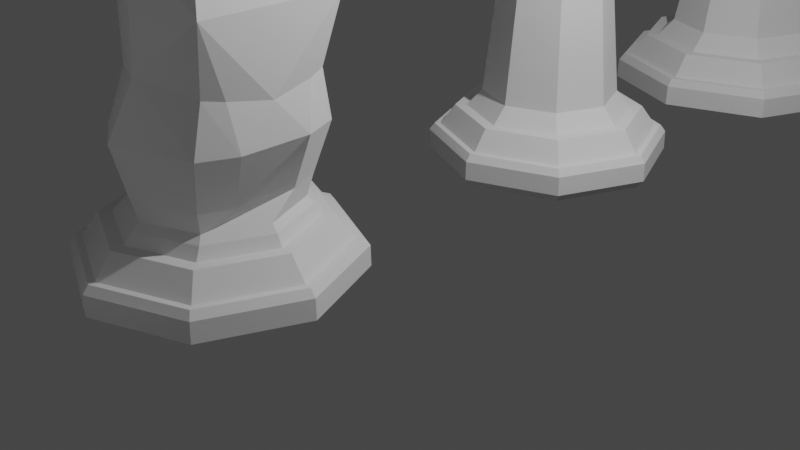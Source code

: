 # Source: finishedpiece.blend  (saved by Blender 3.0.42; exported with 4.5.12 LTS)
import bpy
from mathutils import Matrix  # noqa: F401  (used for matrix-valued properties, if any)

bpy.ops.wm.read_factory_settings(use_empty=True)
scene = bpy.context.scene
scene.name = 'Scene'

# ---- collections
col_collection = bpy.data.collections.new('Collection'); scene.collection.children.link(col_collection)

# ---- world
world_world = bpy.data.worlds.new('World'); scene.world = world_world
world_world.use_nodes = True; world_world.node_tree.nodes.clear()
_N = world_world.node_tree.nodes; _L = world_world.node_tree.links
n0 = _N.new('ShaderNodeOutputWorld'); n0.name = 'World Output'; n0.location = (300, 300)
n1 = _N.new('ShaderNodeBackground'); n1.name = 'Background'; n1.location = (10, 300)
n1.inputs[0].default_value = (0.05088, 0.05088, 0.05088, 1.0)
_L.new(n1.outputs[0], n0.inputs[0])
n0.is_active_output = True
world_world.color = (0.05088, 0.05088, 0.05088)
world_world.use_sun_shadow = False
world_world.sun_shadow_jitter_overblur = 0.0

# ---- cameras
cam_camera = bpy.data.cameras.new('Camera')
cam_camera.clip_end = 100.0
cam_camera.ortho_scale = 7.314

# ---- lights
light_light = bpy.data.lights.new('Light', 'POINT')
light_light.transmission_factor = 0.0
light_light.energy = 1000.0
light_light.shadow_soft_size = 0.1
light_light.shadow_maximum_resolution = 0.006
light_light.use_absolute_resolution = True

# ---- meshes
me_chess_002 = bpy.data.meshes.new('chess.002')
me_chess_002.from_pydata([], [], [])
me_chess_002.use_remesh_fix_poles = True
me_chess_002.use_remesh_preserve_attributes = False
me_chess_002.update()
me_chess_006 = bpy.data.meshes.new('chess.006')
me_chess_006.from_pydata([(39.09, -399.5, 18.36), (24.44, -405.6, 18.36), (45.18, -384.8, 18.36), (24.45, -402.0, 42.7), (36.6, -397.0, 42.7), (47.91, -384.8, 3.446), (41.02, -401.4, 3.446), (24.44, -408.3, 3.446), (43.31, -403.7, 3.446), (51.13, -384.8, 3.446), (43.31, -366.0, 3.446), (46.27, -363.1, -2.288), (55.31, -384.8, -2.288), (47.48, -361.8, -2.292), (46.27, -406.6, -2.288), (57.02, -384.8, -2.292), (48.52, -360.8, -4.217), (47.48, -407.9, -2.292), (58.49, -384.8, -4.217), (48.61, -409.0, -9.416), (48.52, -408.9, -4.217), (58.63, -384.8, -9.416), (48.61, -360.7, -9.416), (56.69, -384.8, -9.122), (47.25, -407.7, -9.122), (24.44, -384.8, -9.122), (24.44, -417.1, -9.122), (35.85, -380.1, -9.122), (24.44, -352.6, -9.122), (13.05, -380.1, -9.122), (-7.794, -384.8, -9.122), (1.646, -362.0, -9.122), (47.25, -362.0, -9.122), (24.44, -350.7, -9.416), (0.2715, -360.7, -9.416), (-9.728, -384.8, -9.416), (0.3819, -360.8, -4.217), (-9.601, -384.8, -4.217), (0.3819, -408.9, -4.217), (1.409, -361.8, -2.292), (-8.125, -384.8, -2.292), (1.409, -407.9, -2.292), (-6.419, -384.8, -2.288), (2.622, -363.1, -2.288), (24.44, -354.0, -2.288), (5.566, -366.0, 3.446), (24.44, -358.2, 3.446), (41.02, -368.3, 3.446), (24.44, -361.5, 3.446), (7.851, -368.3, 3.446), (24.44, -364.1, 18.36), (39.09, -370.2, 18.36), (36.6, -372.7, 42.7), (41.61, -384.8, 42.7), (39.05, -384.8, 70.32), (34.77, -374.6, 70.32), (34.77, -395.2, 70.32), (34.07, -394.4, 93.5), (38.04, -384.8, 93.5), (38.58, -384.8, 94.83), (34.07, -375.2, 93.5), (34.45, -374.9, 94.83), (24.45, -371.3, 93.5), (24.45, -370.7, 94.83), (14.84, -375.2, 93.5), (14.15, -374.6, 70.32), (24.45, -370.3, 70.32), (24.45, -367.7, 42.7), (9.782, -370.2, 18.36), (12.33, -372.7, 42.7), (7.293, -384.8, 42.7), (3.724, -384.8, 18.36), (9.782, -399.5, 18.36), (7.851, -401.4, 3.446), (0.9843, -384.8, 3.446), (-2.234, -384.8, 3.446), (5.566, -403.7, 3.446), (24.44, -411.6, 3.446), (24.44, -415.7, -2.288), (2.622, -406.6, -2.288), (24.44, -417.5, -2.292), (24.44, -418.9, -4.217), (0.2715, -409.0, -9.416), (24.44, -419.0, -9.416), (1.646, -407.7, -9.122), (12.33, -397.0, 42.7), (9.879, -384.8, 70.32), (14.15, -395.2, 70.32), (24.45, -399.4, 70.32), (10.87, -384.8, 93.5), (14.84, -394.4, 93.5), (14.46, -394.8, 94.83), (24.45, -398.4, 93.5), (24.45, -399.0, 94.83), (34.45, -394.8, 94.83), (16.67, -403.7, 102.5), (32.26, -403.7, 102.5), (24.45, -407.0, 102.5), (24.45, -407.0, 112.9), (32.26, -403.7, 112.9), (16.67, -403.7, 112.9), (19.93, -395.8, 112.9), (8.861, -400.5, 102.5), (24.45, -397.7, 112.9), (8.861, -400.5, 112.4), (15.57, -406.4, 125.7), (15.15, -405.7, 126.3), (19.27, -397.5, 125.7), (6.726, -402.7, 125.2), (3.062, -393.9, 125.7), (7.13, -402.3, 125.9), (3.815, -394.3, 126.3), (11.56, -391.2, 126.3), (12.01, -390.2, 125.7), (13.55, -395.9, 126.4), (14.13, -395.3, 125.7), (18.35, -397.9, 126.3), (15.4, -393.9, 112.9), (15.4, -393.9, 107.4), (13.52, -389.4, 112.9), (15.41, -393.9, 117.3), (14.47, -391.7, 117.3), (17.62, -391.7, 117.3), (17.68, -394.9, 117.3), (19.94, -395.8, 117.2), (18.79, -392.2, 117.3), (21.05, -393.2, 117.2), (19.45, -390.6, 113.4), (18.92, -390.4, 113.4), (21.7, -391.6, 113.3), (23.95, -392.5, 113.3), (24.46, -392.7, 113.4), (23.31, -394.1, 117.3), (24.47, -394.6, 117.3), (22.21, -396.8, 117.3), (24.47, -397.7, 117.3), (26.73, -396.8, 117.3), (29.0, -395.8, 117.2), (25.63, -394.1, 117.3), (27.89, -393.2, 117.3), (24.97, -392.5, 113.4), (27.22, -391.6, 113.3), (29.47, -390.6, 113.0), (30.0, -390.4, 112.6), (30.14, -392.2, 116.9), (31.32, -391.7, 116.5), (31.26, -394.9, 116.9), (33.52, -393.9, 116.5), (34.47, -391.7, 116.9), (33.51, -393.9, 112.1), (28.99, -395.8, 112.9), (35.4, -389.4, 112.9), (34.65, -395.3, 124.8), (33.51, -393.9, 107.4), (28.99, -395.8, 107.4), (35.4, -389.4, 107.4), (35.4, -380.4, 107.4), (37.27, -384.8, 107.4), (35.4, -380.4, 112.9), (37.27, -384.8, 113.3), (43.29, -377.0, 112.9), (43.29, -392.7, 112.9), (46.51, -384.8, 113.3), (37.28, -384.9, 117.7), (36.35, -382.6, 117.5), (36.35, -387.2, 117.5), (34.16, -384.9, 117.7), (33.68, -383.7, 117.5), (33.67, -386.1, 117.5), (32.29, -384.9, 113.8), (32.09, -384.4, 113.6), (32.07, -385.4, 113.6), (31.14, -387.7, 113.3), (30.21, -389.9, 113.0), (32.74, -388.3, 117.3), (31.8, -390.6, 116.9), (35.41, -389.4, 117.2), (31.15, -382.1, 113.3), (30.2, -379.9, 113.3), (32.74, -381.5, 117.2), (31.8, -379.2, 117.3), (35.41, -380.4, 117.2), (34.47, -378.1, 117.3), (33.52, -375.8, 117.3), (33.51, -375.8, 112.9), (31.26, -374.9, 117.3), (31.31, -378.0, 117.3), (30.16, -377.6, 117.3), (29.99, -379.3, 113.4), (29.5, -379.1, 113.3), (27.22, -378.2, 113.3), (24.94, -377.2, 113.3), (27.89, -376.6, 117.2), (25.62, -375.7, 117.3), (29.0, -374.0, 117.2), (28.99, -373.9, 112.9), (26.73, -373.0, 117.3), (24.47, -372.1, 117.3), (22.21, -373.0, 117.3), (24.47, -375.2, 117.3), (24.45, -372.0, 112.9), (32.26, -366.0, 112.9), (24.45, -362.8, 112.9), (19.93, -373.9, 112.9), (16.67, -366.0, 112.9), (24.45, -372.0, 107.4), (19.93, -373.9, 107.4), (28.99, -373.9, 107.4), (33.51, -375.8, 107.4), (15.4, -375.8, 107.4), (13.52, -380.4, 107.4), (13.52, -380.4, 112.9), (15.4, -375.8, 112.5), (14.13, -374.8, 125.3), (15.41, -375.8, 116.9), (14.47, -378.1, 117.1), (17.68, -374.9, 117.1), (17.62, -378.0, 116.9), (17.14, -379.2, 117.1), (18.78, -377.6, 117.1), (18.93, -379.3, 113.0), (18.72, -379.8, 113.1), (19.42, -379.1, 113.1), (21.7, -378.2, 113.3), (23.98, -377.2, 113.3), (21.05, -376.6, 117.2), (23.33, -375.7, 117.3), (19.94, -374.0, 117.2), (24.46, -377.0, 113.4), (17.78, -382.1, 113.3), (16.84, -384.4, 113.5), (16.2, -381.5, 117.2), (15.26, -383.7, 117.5), (13.53, -380.4, 117.2), (12.6, -382.6, 117.5), (11.66, -384.9, 117.7), (12.6, -387.2, 117.5), (14.79, -384.9, 117.7), (11.65, -384.8, 113.3), (5.626, -377.0, 112.9), (2.401, -384.8, 113.3), (5.626, -392.7, 112.9), (11.65, -384.8, 107.4), (13.52, -389.4, 107.4), (19.93, -395.8, 107.4), (24.45, -397.7, 107.4), (5.626, -392.7, 102.5), (2.401, -384.8, 102.5), (5.626, -377.0, 102.5), (10.33, -384.8, 94.83), (14.46, -374.9, 94.83), (16.67, -366.0, 102.5), (8.861, -369.3, 102.5), (8.861, -369.3, 113.1), (6.727, -367.4, 126.0), (15.57, -363.7, 125.7), (7.132, -367.8, 126.6), (3.062, -376.2, 125.7), (3.813, -375.8, 126.4), (12.01, -380.0, 125.7), (11.56, -379.1, 126.3), (13.55, -374.3, 125.8), (18.35, -372.3, 126.3), (19.27, -372.7, 125.7), (15.15, -364.5, 126.4), (24.45, -362.8, 102.5), (32.26, -366.0, 102.5), (40.05, -369.3, 102.5), (43.29, -377.0, 102.5), (40.05, -369.3, 113.3), (42.05, -367.4, 126.1), (45.73, -376.2, 125.7), (41.65, -367.8, 126.7), (33.24, -363.7, 125.7), (33.65, -364.5, 126.4), (29.53, -372.7, 125.7), (30.44, -372.3, 126.3), (34.65, -374.8, 125.7), (35.23, -374.2, 126.4), (36.79, -380.0, 125.7), (37.22, -379.1, 126.3), (44.97, -375.8, 126.4), (46.51, -384.8, 102.5), (43.29, -392.7, 102.5), (40.05, -400.5, 102.5), (40.05, -400.5, 112.4), (42.05, -402.7, 125.1), (41.65, -402.3, 125.9), (45.73, -393.9, 125.7), (33.24, -406.4, 125.7), (33.65, -405.7, 126.3), (29.53, -397.5, 125.7), (30.43, -397.9, 126.2), (35.2, -395.9, 125.2), (37.23, -391.2, 126.2), (36.79, -390.2, 125.7), (44.97, -394.3, 126.3), (15.27, -386.1, 117.5), (16.64, -384.9, 113.8), (16.85, -385.4, 113.6), (17.78, -387.7, 113.3), (18.71, -389.9, 113.3), (16.21, -388.3, 117.2), (17.14, -390.6, 117.3), (13.53, -389.4, 117.2), (24.44, -352.3, -2.292), (24.44, -350.8, -4.217), (-5.686, -183.1, -9.122), (21.47, -194.2, -9.122), (26.28, -214.8, -9.122), (3.691, -205.5, -9.122), (48.7, -205.4, -9.122), (26.16, -183.0, -9.122), (57.92, -182.8, -9.122), (26.03, -151.1, -9.122), (48.52, -160.4, -9.122), (21.38, -171.7, -9.122), (3.512, -160.5, -9.122), (-7.663, -183.1, -6.853), (2.133, -159.2, -6.853), (2.323, -206.9, -6.853), (26.29, -216.7, -6.853), (50.08, -206.7, -6.853), (59.87, -182.8, -6.853), (49.89, -159.0, -6.853), (26.02, -149.2, -6.853), (-7.496, -183.1, -1.722), (2.301, -159.3, -1.722), (2.49, -206.8, -1.722), (26.29, -216.6, -1.722), (49.94, -206.6, -1.722), (59.73, -182.8, -1.722), (49.75, -159.1, -1.722), (26.02, -149.3, -1.722), (-6.055, -183.1, 0.178), (3.31, -160.3, 0.178), (3.49, -205.8, 0.178), (26.28, -215.1, 0.178), (48.9, -205.6, 0.178), (58.26, -182.8, 0.178), (48.72, -160.1, 0.178), (26.03, -150.8, 0.178), (39.4, -169.6, 10.47), (44.95, -182.9, 10.47), (42.44, -166.5, 5.842), (49.25, -182.9, 5.842), (39.51, -196.3, 10.47), (42.57, -199.3, 5.842), (26.23, -201.8, 10.47), (26.25, -206.1, 5.842), (12.83, -196.4, 10.47), (9.797, -199.4, 5.842), (7.253, -183.0, 10.47), (2.965, -183.0, 5.842), (12.73, -169.7, 10.47), (9.667, -166.7, 5.842), (26.08, -164.1, 10.47), (26.06, -159.8, 5.842), (44.67, -164.3, 5.842), (52.46, -182.9, 5.842), (44.82, -201.5, 5.842), (26.26, -209.3, 5.842), (7.528, -201.7, 5.842), (-0.226, -183.1, 5.842), (7.38, -164.4, 5.842), (26.05, -156.6, 5.842), (56.58, -182.8, 0.1822), (47.76, -204.4, 0.1822), (26.28, -213.4, 0.1822), (4.658, -204.6, 0.1822), (-4.38, -183.1, 0.1822), (4.487, -161.5, 0.1822), (26.03, -152.5, 0.1822), (47.59, -161.3, 0.1822), (15.2, -172.3, 45.49), (10.86, -183.0, 45.49), (15.28, -193.6, 45.49), (25.97, -198.0, 45.49), (36.6, -193.6, 45.49), (40.98, -182.9, 45.49), (36.52, -172.3, 45.49), (25.85, -167.9, 45.49), (16.36, -173.5, 70.74), (12.48, -183.0, 70.74), (16.44, -192.5, 70.74), (25.96, -196.4, 70.74), (35.44, -192.4, 70.74), (39.45, -182.9, 70.74), (35.37, -173.4, 70.74), (25.85, -169.5, 70.74), (12.31, -183.0, 88.09), (16.28, -173.4, 88.09), (16.35, -192.6, 88.09), (25.96, -196.6, 88.09), (35.53, -192.5, 88.09), (39.53, -182.9, 88.09), (35.45, -173.3, 88.09), (25.85, -169.4, 88.09), (6.659, -163.9, 98.24), (-1.153, -183.1, 98.24), (6.811, -202.2, 98.24), (26.01, -210.1, 98.24), (45.14, -202.1, 98.24), (53.05, -182.9, 98.24), (44.99, -163.7, 98.24), (25.8, -155.8, 98.24), (6.659, -163.9, 99.37), (-1.153, -183.1, 99.37), (6.811, -202.2, 99.37), (26.01, -210.1, 99.37), (45.14, -202.1, 99.37), (53.05, -182.9, 99.37), (44.99, -163.7, 99.37), (25.8, -155.8, 99.37), (16.11, -173.2, 108.5), (12.02, -183.0, 108.5), (16.19, -192.8, 108.5), (25.96, -196.8, 108.5), (35.82, -192.7, 108.5), (39.78, -182.9, 108.5), (35.74, -173.1, 108.5), (25.85, -169.1, 108.5), (11.06, -169.3, 119.5), (4.959, -183.0, 119.5), (11.17, -196.8, 119.5), (25.98, -202.4, 119.5), (40.75, -196.6, 119.5), (46.89, -182.9, 119.5), (40.64, -169.2, 119.5), (25.83, -163.5, 119.5), (41.79, -167.8, 141.0), (25.82, -161.7, 141.4), (9.896, -167.9, 141.0), (14.42, -172.4, 155.8), (25.85, -168.0, 155.8), (3.416, -179.3, 137.9), (10.01, -197.8, 138.7), (6.762, -189.7, 132.0), (25.99, -203.8, 138.7), (9.782, -180.8, 156.2), (41.91, -197.7, 138.7), (45.22, -189.6, 132.0), (48.4, -179.1, 137.9), (37.43, -194.4, 152.2), (25.97, -198.8, 152.2), (39.72, -189.0, 152.2), (31.76, -189.9, 160.7), (25.94, -191.9, 159.7), (14.5, -194.4, 152.2), (20.18, -190.0, 160.7), (12.13, -189.1, 152.2), (18.94, -187.6, 162.0), (32.9, -187.5, 162.0), (37.34, -172.3, 155.8), (31.71, -177.7, 163.2), (25.88, -175.7, 162.3), (20.14, -177.8, 163.2), (17.76, -182.2, 164.9), (42.13, -180.7, 156.2), (34.08, -182.1, 164.9), (25.7, -61.75, 136.4), (40.95, -68.11, 136.4), (25.7, -70.06, 142.5), (25.7, -61.59, 135.2), (10.46, -68.11, 136.4), (16.32, -73.92, 142.5), (3.941, -83.32, 135.2), (10.33, -67.91, 135.2), (4.126, -83.32, 136.4), (10.46, -98.53, 136.4), (12.42, -83.32, 142.5), (10.33, -98.73, 135.2), (25.7, -105.0, 135.2), (16.14, -92.88, 128.3), (25.7, -96.86, 128.3), (35.27, -92.88, 128.3), (35.31, -92.96, 107.9), (25.7, -96.93, 107.9), (25.7, -97.95, 73.45), (36.05, -93.66, 73.45), (16.1, -92.96, 107.9), (12.16, -83.32, 128.3), (12.12, -83.32, 107.9), (15.38, -93.66, 73.45), (11.09, -83.32, 73.45), (13.75, -95.26, 40.47), (25.7, -100.2, 40.47), (25.7, -105.3, 10.89), (41.25, -98.88, 10.89), (37.66, -95.26, 40.47), (47.68, -83.32, 10.89), (42.58, -83.32, 40.47), (41.25, -67.75, 10.89), (37.66, -71.38, 40.47), (40.32, -83.32, 73.45), (39.29, -83.32, 107.9), (36.05, -73.02, 73.45), (35.31, -73.76, 107.9), (25.7, -66.51, 40.47), (25.7, -68.69, 73.45), (13.75, -71.38, 40.47), (25.7, -69.78, 107.9), (15.38, -73.02, 73.45), (16.1, -73.76, 107.9), (8.806, -83.32, 40.47), (10.15, -98.88, 10.89), (3.726, -83.32, 10.89), (10.15, -67.75, 10.89), (6.642, -102.4, 5.496), (-1.248, -83.32, 5.496), (6.642, -64.28, 5.496), (4.029, -105.0, 5.501), (-4.965, -83.32, 5.501), (0.614, -108.4, -1.087), (-9.772, -83.32, -1.087), (4.029, -61.67, 5.501), (0.614, -58.28, -1.087), (25.7, -52.69, 5.501), (25.7, -56.41, 5.496), (25.7, -61.32, 10.89), (44.77, -64.28, 5.496), (52.65, -83.32, 5.496), (47.38, -61.67, 5.501), (56.37, -83.32, 5.501), (25.7, -47.86, -1.087), (50.76, -58.28, -1.087), (25.7, -45.95, -1.092), (52.17, -56.84, -1.092), (61.17, -83.32, -1.087), (47.38, -105.0, 5.501), (50.76, -108.4, -1.087), (63.14, -83.32, -1.092), (53.37, -55.67, -3.303), (52.17, -109.8, -1.092), (64.81, -83.32, -3.303), (53.37, -111.0, -3.303), (53.48, -111.1, -9.277), (64.98, -83.32, -9.277), (53.48, -55.59, -9.277), (51.89, -109.5, -9.122), (62.74, -83.32, -9.122), (25.7, -46.26, -9.122), (51.89, -57.19, -9.122), (25.7, -44.07, -9.277), (-1.96, -55.67, -3.303), (25.7, -44.23, -3.303), (-2.067, -55.59, -9.277), (-0.4779, -57.19, -9.122), (-13.58, -83.32, -9.277), (-13.43, -83.32, -3.303), (-1.96, -111.0, -3.303), (-0.7801, -56.84, -1.092), (-11.73, -83.32, -1.092), (-0.7801, -109.8, -1.092), (25.7, -120.8, -1.092), (25.7, -122.5, -3.303), (-2.067, -111.1, -9.277), (25.7, -122.6, -9.277), (25.7, -120.4, -9.122), (-0.4779, -109.5, -9.122), (-11.35, -83.32, -9.122), (25.7, -118.8, -1.087), (25.7, -114.0, 5.501), (25.7, -110.3, 5.496), (44.77, -102.4, 5.496), (16.14, -73.76, 128.3), (25.7, -69.78, 128.3), (35.27, -73.76, 128.3), (41.08, -67.91, 135.2), (47.28, -83.32, 136.4), (47.47, -83.32, 135.2), (39.24, -83.32, 128.3), (41.08, -98.73, 135.2), (40.95, -98.53, 136.4), (25.7, -96.62, 142.5), (25.7, -104.9, 136.4), (35.09, -92.72, 142.5), (25.7, -97.87, 155.6), (38.98, -83.32, 142.5), (36.01, -93.66, 155.6), (38.69, -96.35, 163.9), (41.38, -89.84, 163.9), (40.26, -83.32, 155.6), (32.19, -99.08, 163.9), (25.7, -101.7, 163.9), (34.74, -105.2, 170.3), (25.7, -109.9, 172.7), (44.5, -102.1, 172.7), (34.8, -105.3, 178.4), (25.7, -113.7, 184.3), (25.7, -108.9, 184.3), (32.92, -100.8, 178.4), (43.74, -101.3, 184.3), (47.17, -104.8, 184.3), (47.68, -92.45, 178.4), (56.08, -83.32, 184.3), (43.11, -90.5, 178.4), (51.21, -83.32, 184.3), (47.49, -92.37, 170.3), (52.3, -83.32, 172.7), (44.08, -83.32, 163.9), (47.49, -74.35, 170.3), (47.68, -74.27, 178.4), (43.11, -76.14, 178.4), (43.74, -65.3, 184.3), (47.17, -61.83, 184.3), (44.5, -64.56, 172.7), (34.74, -61.59, 170.3), (34.8, -61.32, 178.4), (38.69, -70.37, 163.9), (41.38, -76.8, 163.9), (36.01, -73.02, 155.6), (32.19, -67.68, 163.9), (25.7, -68.77, 155.6), (25.7, -64.95, 163.9), (25.7, -56.76, 172.7), (16.67, -61.59, 170.3), (19.21, -67.68, 163.9), (12.72, -70.37, 163.9), (15.4, -73.02, 155.6), (10.01, -76.8, 163.9), (11.13, -83.32, 155.6), (16.32, -92.72, 142.5), (7.324, -83.32, 163.9), (10.01, -89.84, 163.9), (15.4, -93.66, 155.6), (12.72, -96.35, 163.9), (19.21, -99.08, 163.9), (16.67, -105.2, 170.3), (6.895, -102.1, 172.7), (16.59, -105.3, 178.4), (18.49, -100.8, 178.4), (7.665, -101.3, 184.3), (4.214, -104.8, 184.3), (3.726, -92.45, 178.4), (0.1753, -83.32, 184.3), (8.299, -90.5, 178.4), (3.922, -92.37, 170.3), (-0.8874, -83.32, 172.7), (-4.673, -83.32, 184.3), (3.726, -74.27, 178.4), (8.299, -76.14, 178.4), (7.665, -65.3, 184.3), (4.214, -61.83, 184.3), (3.922, -74.35, 170.3), (6.895, -64.56, 172.7), (16.59, -61.32, 178.4), (25.7, -52.97, 184.3), (18.49, -65.88, 178.4), (25.7, -57.85, 184.3), (32.59, -66.66, 179.2), (25.7, -65.38, 179.2), (18.8, -66.66, 179.2), (32.92, -65.88, 178.4), (13.01, -70.64, 179.2), (14.2, -71.81, 188.3), (25.7, -67.09, 188.3), (37.21, -71.81, 188.3), (18.75, -76.37, 195.8), (25.7, -73.53, 195.8), (32.64, -76.37, 195.8), (23.69, -81.3, 197.7), (25.7, -80.55, 197.7), (27.69, -81.3, 197.7), (22.66, -80.27, 198.7), (25.7, -79.03, 198.7), (28.75, -80.27, 198.7), (22.24, -79.84, 200.4), (25.7, -78.4, 200.4), (29.17, -79.84, 200.4), (22.24, -79.84, 202.9), (25.7, -78.4, 202.9), (29.17, -79.84, 202.9), (23.09, -80.7, 204.7), (25.7, -79.61, 204.7), (28.32, -80.7, 204.7), (25.7, -83.32, 205.7), (22.0, -83.32, 204.7), (23.09, -85.94, 204.7), (25.7, -87.07, 204.7), (28.32, -85.94, 204.7), (29.41, -83.32, 204.7), (29.17, -86.8, 202.9), (30.62, -83.32, 202.9), (29.17, -86.8, 200.4), (30.62, -83.32, 200.4), (28.75, -86.37, 198.7), (30.0, -83.32, 198.7), (27.69, -85.35, 197.7), (28.54, -83.32, 197.7), (32.64, -90.27, 195.8), (35.52, -83.32, 195.8), (37.21, -94.83, 188.3), (41.99, -83.32, 188.3), (42.35, -90.27, 179.2), (42.35, -76.45, 179.2), (43.66, -83.32, 179.2), (38.42, -70.64, 179.2), (38.42, -96.0, 179.2), (32.59, -99.98, 179.2), (25.7, -101.3, 179.2), (25.7, -99.66, 188.3), (14.2, -94.83, 188.3), (25.7, -93.15, 195.8), (18.8, -99.98, 179.2), (13.01, -96.0, 179.2), (9.062, -90.27, 179.2), (7.724, -83.32, 179.2), (9.423, -83.32, 188.3), (15.87, -83.32, 195.8), (18.75, -90.27, 195.8), (9.062, -76.45, 179.2), (23.69, -85.35, 197.7), (25.7, -86.21, 197.7), (25.7, -87.65, 198.7), (22.66, -86.37, 198.7), (25.7, -88.24, 200.4), (22.24, -86.8, 200.4), (25.7, -88.24, 202.9), (22.24, -86.8, 202.9), (20.79, -83.32, 202.9), (20.79, -83.32, 200.4), (21.39, -83.32, 198.7), (22.87, -83.32, 197.7), (35.09, -73.92, 142.5), (25.48, -462.1, 109.4), (34.65, -465.9, 109.4), (25.48, -457.1, 103.0), (38.46, -475.1, 109.4), (38.24, -462.4, 103.0), (43.54, -475.1, 103.0), (25.48, -457.1, 93.67), (38.24, -462.4, 93.67), (32.19, -468.4, 84.6), (25.47, -465.6, 84.6), (43.54, -475.1, 93.67), (34.98, -475.1, 84.6), (38.24, -487.9, 93.67), (38.24, -487.9, 103.0), (34.65, -484.3, 109.4), (25.48, -488.1, 109.4), (25.48, -493.2, 103.0), (25.48, -493.2, 93.67), (12.69, -487.9, 103.0), (16.28, -484.3, 109.4), (12.49, -475.1, 109.4), (16.28, -465.9, 109.4), (7.405, -475.1, 103.0), (12.69, -462.4, 103.0), (12.69, -487.9, 93.67), (7.405, -475.1, 93.67), (18.75, -481.8, 84.6), (12.69, -462.4, 93.67), (15.96, -475.1, 84.6), (10.29, -475.1, 82.83), (18.75, -468.4, 84.6), (14.73, -485.9, 82.83), (25.47, -490.3, 81.53), (14.73, -485.9, 81.53), (25.47, -490.3, 82.83), (25.47, -484.6, 84.6), (36.19, -485.9, 82.83), (36.19, -485.9, 81.53), (36.77, -475.1, 78.63), (40.65, -475.1, 81.53), (33.46, -483.1, 78.63), (25.47, -486.4, 78.63), (36.54, -475.1, 58.76), (33.3, -482.9, 58.76), (38.23, -475.1, 28.29), (25.47, -486.2, 58.76), (34.5, -484.2, 28.29), (25.48, -487.9, 28.29), (40.37, -475.0, 7.702), (35.99, -485.5, 7.702), (25.47, -489.9, 7.702), (43.73, -475.0, 4.813), (38.38, -487.9, 4.813), (46.24, -475.0, 4.813), (40.15, -489.7, 4.813), (25.47, -493.2, 4.813), (25.47, -495.7, 4.813), (12.56, -487.9, 4.813), (14.94, -485.5, 7.702), (16.43, -484.2, 28.29), (10.58, -475.0, 7.702), (14.94, -464.4, 7.702), (7.206, -475.0, 4.813), (12.69, -475.1, 28.29), (14.4, -475.1, 58.76), (17.64, -467.3, 58.76), (16.43, -466.2, 28.29), (25.47, -464.1, 58.76), (25.47, -460.1, 7.702), (25.48, -462.4, 28.29), (33.3, -467.3, 58.76), (34.5, -466.2, 28.29), (35.99, -464.4, 7.702), (25.47, -456.7, 4.813), (38.38, -462.1, 4.813), (40.15, -460.2, 4.813), (25.47, -454.2, 4.813), (25.47, -450.9, 1.279), (8.476, -458.0, 1.279), (10.78, -460.2, 4.813), (4.692, -475.0, 4.813), (1.438, -475.0, 1.279), (12.56, -462.1, 4.813), (0.1061, -475.0, 1.275), (7.53, -492.8, 1.275), (8.476, -492.0, 1.279), (25.47, -499.1, 1.279), (25.47, -500.4, 1.275), (10.78, -489.7, 4.813), (44.21, -493.7, 0.08979), (25.47, -501.5, 0.08979), (43.41, -492.8, 1.275), (42.46, -492.0, 1.279), (50.83, -475.0, 1.275), (51.97, -475.0, 0.08979), (44.21, -456.3, 0.08979), (52.08, -475.0, -3.117), (44.28, -493.8, -3.117), (25.47, -500.1, -8.112), (25.47, -501.6, -3.117), (43.21, -492.7, -8.112), (50.56, -475.0, -8.112), (34.34, -471.3, -8.112), (25.47, -475.0, -8.112), (25.47, -449.9, -8.112), (7.723, -492.7, -8.112), (16.59, -471.3, -8.112), (12.92, -462.4, -8.112), (0.3675, -475.0, -8.112), (6.653, -493.8, -3.117), (-1.138, -475.0, -3.117), (7.723, -457.3, -8.112), (6.653, -456.2, -3.117), (25.47, -448.4, -3.117), (-1.039, -475.0, 0.08979), (6.727, -456.3, 0.08979), (25.47, -448.4, 0.08979), (7.53, -457.1, 1.275), (25.47, -449.6, 1.275), (42.46, -458.0, 1.279), (43.41, -457.1, 1.275), (49.49, -475.0, 1.279), (44.28, -456.2, -3.117), (43.21, -457.3, -8.112), (38.02, -462.4, -8.112), (6.727, -493.7, 0.08979), (33.46, -467.1, 78.63), (25.47, -463.8, 78.63), (36.19, -464.4, 81.53), (36.19, -464.4, 82.83), (25.47, -459.9, 81.53), (40.65, -475.1, 82.83), (32.19, -481.8, 84.6), (25.47, -459.9, 82.83), (14.73, -464.4, 81.53), (17.47, -467.1, 78.63), (14.16, -475.1, 78.63), (10.29, -475.1, 81.53), (17.64, -482.9, 58.76), (17.47, -483.1, 78.63), (14.73, -464.4, 82.83), (-16.54, -290.9, -7.917), (-6.26, -315.8, -7.917), (-16.38, -290.9, -2.582), (-6.26, -266.1, -7.917), (-6.164, -266.2, -2.582), (-14.54, -290.9, -9.122), (-4.841, -267.6, -9.122), (18.55, -257.8, -9.122), (20.96, -285.1, -9.122), (32.67, -280.3, -9.122), (16.12, -296.8, -9.122), (46.79, -302.6, -9.122), (41.93, -314.3, -9.122), (48.48, -303.3, -7.917), (51.62, -290.9, -9.122), (18.55, -324.0, -9.122), (20.96, -308.4, -9.122), (-4.841, -314.3, -9.122), (18.55, -326.0, -7.917), (18.55, -325.9, -2.582), (43.34, -315.8, -7.917), (43.26, -315.6, -2.582), (-6.164, -315.6, -2.582), (-5.102, -314.6, -0.6071), (18.55, -324.4, -0.6071), (18.55, -322.7, -0.6028), (42.19, -314.6, -0.6071), (48.37, -303.3, -2.582), (40.95, -313.4, -0.6028), (47.09, -302.8, -0.6071), (45.57, -302.1, -0.6028), (51.98, -290.9, -0.6071), (50.22, -290.9, -0.6028), (45.93, -290.9, 5.281), (47.09, -279.1, -0.6071), (45.57, -279.7, -0.6028), (41.92, -281.2, 5.281), (37.91, -271.6, 5.281), (40.95, -268.6, -0.6028), (42.19, -267.3, -0.6071), (18.55, -257.5, -0.6071), (18.55, -259.2, -0.6028), (18.55, -263.6, 5.281), (-0.8159, -271.6, 5.281), (-3.857, -268.6, -0.6028), (-13.13, -290.9, -0.6028), (-8.831, -290.9, 5.281), (-5.102, -267.3, -0.6071), (18.55, -256.0, -2.582), (-14.89, -290.9, -0.6071), (-3.857, -313.4, -0.6028), (-0.8159, -310.3, 5.281), (18.55, -318.3, 5.281), (18.55, -315.0, 5.281), (37.91, -310.3, 5.281), (35.57, -308.0, 5.281), (41.92, -300.6, 5.281), (42.61, -290.9, 5.281), (39.09, -299.5, 5.281), (34.88, -306.5, 8.291), (38.09, -298.7, 8.291), (41.32, -290.9, 8.291), (39.65, -290.9, 10.11), (38.09, -283.1, 8.291), (39.09, -282.4, 5.281), (34.88, -275.4, 8.291), (35.57, -273.9, 5.281), (18.55, -266.9, 5.281), (19.3, -268.9, 8.291), (3.744, -275.4, 8.291), (1.526, -273.9, 5.281), (-2.725, -290.9, 8.291), (-5.52, -290.9, 5.281), (3.744, -306.5, 8.291), (1.526, -308.0, 5.281), (19.3, -312.9, 8.291), (19.34, -311.1, 10.17), (5.016, -305.2, 10.18), (4.019, -306.3, 15.6), (-2.432, -290.9, 16.83), (-2.513, -290.9, 11.35), (5.016, -276.6, 10.18), (4.019, -275.5, 15.6), (19.34, -270.7, 10.17), (19.36, -269.2, 15.57), (33.73, -276.6, 10.13), (38.05, -283.3, 15.47), (36.69, -283.8, 10.12), (34.88, -275.5, 15.49), (18.85, -265.9, 29.01), (39.12, -273.2, 29.01), (25.46, -269.5, 44.19), (42.78, -282.1, 29.01), (39.46, -275.6, 41.43), (44.06, -273.4, 58.5), (41.27, -280.3, 40.59), (42.65, -290.9, 38.77), (44.06, -308.4, 58.5), (42.78, -299.8, 29.01), (41.27, -301.5, 40.59), (39.46, -306.2, 41.42), (39.12, -308.6, 29.01), (25.46, -312.4, 44.19), (11.07, -306.1, 41.95), (18.85, -316.0, 29.01), (24.76, -310.2, 73.99), (9.348, -304.5, 69.16), (22.19, -308.1, 79.21), (1.342, -290.9, 57.04), (9.435, -303.0, 80.27), (1.705, -290.9, 77.98), (9.348, -277.3, 69.16), (9.435, -278.8, 80.27), (1.725, -290.9, 94.11), (11.54, -280.3, 91.9), (2.348, -290.9, 100.7), (11.54, -301.5, 91.9), (19.71, -305.9, 86.37), (5.204, -299.5, 115.1), (18.16, -303.1, 102.9), (29.54, -299.5, 100.7), (29.1, -300.8, 108.9), (20.75, -304.9, 118.7), (30.34, -307.2, 119.7), (27.1, -302.4, 136.0), (13.7, -300.8, 131.0), (11.13, -302.0, 141.6), (23.82, -301.8, 136.5), (14.95, -301.3, 134.2), (13.35, -301.5, 139.1), (13.85, -294.4, 134.1), (0.396, -290.9, 121.8), (25.14, -295.0, 138.1), (12.42, -299.7, 145.2), (18.96, -300.0, 146.7), (19.14, -302.4, 145.6), (18.98, -301.8, 142.4), (43.62, -295.8, 132.0), (43.99, -290.9, 134.4), (43.62, -286.1, 132.0), (50.11, -290.9, 125.8), (25.14, -286.9, 138.1), (27.1, -279.4, 136.0), (13.85, -287.4, 134.1), (19.12, -281.2, 146.8), (19.33, -278.7, 145.6), (12.24, -281.4, 145.2), (10.99, -279.1, 141.6), (19.09, -279.4, 142.6), (23.92, -279.9, 136.5), (14.85, -280.5, 134.2), (13.7, -281.1, 131.0), (5.204, -282.3, 115.1), (20.75, -276.9, 118.7), (13.16, -279.7, 139.1), (29.1, -281.1, 108.9), (18.16, -278.8, 102.9), (30.34, -274.6, 119.7), (43.26, -281.2, 129.5), (33.49, -279.4, 110.1), (40.42, -277.1, 118.7), (48.7, -282.6, 122.1), (38.7, -281.2, 110.2), (45.68, -279.1, 115.1), (50.85, -281.8, 111.2), (55.29, -284.5, 115.7), (43.22, -282.6, 107.9), (34.56, -285.9, 102.0), (42.28, -285.8, 101.3), (48.3, -284.5, 106.2), (52.92, -282.3, 102.1), (46.99, -285.7, 99.4), (51.62, -285.7, 97.53), (65.71, -291.4, 97.55), (59.6, -283.7, 101.3), (60.18, -280.2, 106.2), (63.86, -283.7, 103.3), (64.16, -283.7, 106.4), (67.5, -290.9, 105.4), (67.58, -290.9, 101.8), (63.86, -298.1, 103.3), (60.18, -301.7, 106.2), (59.6, -298.1, 101.3), (64.16, -298.1, 106.4), (62.57, -298.1, 112.2), (65.13, -296.1, 108.0), (64.67, -296.1, 110.4), (66.57, -292.9, 107.5), (66.0, -292.9, 111.3), (65.06, -294.0, 108.6), (64.88, -294.0, 109.7), (64.47, -295.0, 109.4), (64.61, -295.0, 108.7), (65.7, -290.9, 114.5), (66.0, -289.0, 111.5), (62.57, -283.7, 112.2), (57.2, -290.9, 118.1), (49.4, -295.1, 123.9), (49.4, -286.8, 123.9), (55.29, -297.4, 115.7), (56.5, -303.0, 107.9), (48.7, -299.3, 122.1), (45.68, -302.8, 115.1), (50.85, -300.0, 111.2), (43.22, -299.3, 107.9), (48.3, -297.4, 106.2), (52.92, -299.5, 102.1), (51.62, -296.1, 97.53), (46.99, -296.1, 99.4), (42.3, -296.1, 101.3), (34.56, -296.0, 102.0), (32.87, -298.7, 96.64), (38.7, -300.8, 110.2), (33.49, -302.4, 110.1), (40.42, -304.7, 118.7), (43.26, -300.8, 129.5), (43.68, -298.7, 128.1), (43.77, -297.3, 128.8), (45.11, -298.3, 126.0), (45.27, -297.1, 126.6), (35.88, -301.5, 85.03), (32.87, -283.1, 96.64), (34.15, -290.9, 91.71), (35.88, -280.3, 85.03), (22.19, -273.8, 79.21), (38.04, -278.8, 80.27), (29.54, -282.3, 100.7), (19.71, -276.0, 86.37), (36.89, -290.9, 82.81), (38.04, -303.0, 80.27), (38.62, -304.5, 75.77), (38.31, -290.9, 78.15), (38.62, -277.3, 75.77), (24.76, -271.7, 73.99), (42.43, -290.9, 67.84), (45.07, -283.5, 126.1), (45.25, -284.7, 126.6), (43.7, -283.2, 128.1), (43.79, -284.5, 128.8), (64.59, -285.6, 110.5), (56.5, -278.9, 107.9), (65.08, -285.6, 107.9), (64.72, -287.8, 110.0), (64.45, -286.8, 109.0), (64.29, -286.8, 109.7), (64.89, -287.8, 108.8), (66.62, -289.0, 107.4), (11.07, -275.7, 41.95), (6.276, -273.2, 28.48), (-5.837, -290.9, 34.08), (6.276, -308.6, 28.48), (19.36, -312.7, 15.57), (33.73, -305.2, 10.13), (34.88, -306.3, 15.49), (38.05, -298.6, 15.47), (36.69, -298.1, 10.12), (43.26, -266.2, -2.582), (43.34, -266.1, -7.917), (18.55, -255.9, -7.917), (48.48, -278.5, -7.917), (41.93, -267.6, -9.122), (46.79, -279.3, -9.122), (53.62, -290.9, -7.917), (53.47, -290.9, -2.582), (48.37, -278.6, -2.582), (41.3, 43.36, -9.122), (61.58, 23.28, -9.122), (-7.284, -5.656, -9.122), (12.73, 43.23, -9.122), (42.1, 45.46, -8.068), (11.87, 45.29, -8.37), (-9.445, 23.71, -2.568), (11.82, 45.14, -2.352), (-9.463, 23.77, -8.587), (-7.396, 22.93, -9.122), (-9.345, -6.509, -8.591), (-9.209, -6.47, -2.57), (12.18, -27.68, -2.36), (-7.702, -5.806, -0.3271), (-7.815, 23.07, -0.3235), (-6.044, 22.32, -0.301), (13.22, 41.76, -0.1052), (12.47, 43.59, -0.1173), (41.27, 43.74, 0.1707), (40.61, 41.88, 0.1687), (38.68, 37.42, 6.787), (60.02, 22.66, 0.3596), (55.44, 20.78, 6.952), (52.11, -1.456, 6.91), (55.61, -2.847, 6.949), (52.03, 19.35, 6.912), (47.39, 17.38, 12.3), (37.24, 33.95, 6.767), (47.45, 0.4405, 12.3), (35.48, -11.6, 12.18), (42.34, 2.383, 62.73), (33.14, -6.891, 62.63), (20.21, -6.961, 62.5), (32.11, -4.934, 89.92), (20.68, -4.998, 89.8), (20.78, -3.958, 122.1), (13.25, 3.451, 122.1), (12.55, 3.03, 89.72), (12.51, 14.43, 89.73), (10.86, 2.212, 62.41), (13.21, 14.0, 122.1), (13.47, 13.76, 139.1), (20.68, 21.51, 122.1), (20.52, 20.91, 139.1), (30.69, 20.97, 139.2), (31.17, 21.57, 122.3), (16.32, 30.88, 146.2), (3.433, 17.83, 146.1), (34.68, 30.95, 146.4), (16.42, 30.67, 147.6), (20.2, 21.37, 155.0), (30.69, 21.43, 155.1), (34.55, 30.77, 147.8), (3.577, 17.77, 147.5), (12.92, 13.95, 155.0), (3.648, -0.4052, 147.5), (12.96, 3.503, 155.0), (3.505, -0.4939, 146.1), (16.59, -13.19, 147.6), (13.51, 3.703, 139.1), (16.61, -13.37, 146.2), (20.73, -3.382, 139.1), (30.79, -3.324, 139.2), (34.93, -13.28, 146.4), (34.83, -13.1, 147.8), (47.72, -0.2529, 146.6), (37.84, 3.818, 139.3), (38.76, 3.59, 122.3), (37.8, 13.9, 139.3), (38.72, 14.14, 122.3), (40.06, 14.57, 90.0), (31.93, 22.6, 89.92), (20.57, 22.54, 89.81), (20.01, 24.49, 62.51), (33.01, 24.57, 62.64), (18.37, 29.23, 12.01), (35.32, 29.31, 12.18), (42.29, 15.4, 62.73), (40.1, 3.177, 90.0), (31.35, -3.917, 122.3), (16.45, 33.84, 6.559), (1.839, 19.08, 6.41), (-1.585, 20.47, 6.381), (15.06, 37.29, 6.55), (-1.493, -3.158, 6.378), (-5.858, -5.033, -0.3036), (12.82, -26.1, -0.1252), (13.6, -24.26, -0.1122), (15.28, -19.8, 6.543), (40.95, -24.13, 0.1613), (41.7, -25.96, 0.1636), (63.58, -6.079, -1.842), (42.32, -27.51, -2.058), (62.02, -5.427, 0.3702), (60.13, -4.688, 0.3562), (61.79, 23.43, 0.3726), (63.46, 24.08, -1.839), (63.8, -6.146, -7.859), (63.6, 24.14, -7.856), (41.96, 45.3, -2.05), (61.7, -5.279, -9.122), (41.65, -25.6, -9.122), (13.08, -25.73, -9.122), (42.5, -27.66, -8.076), (12.24, -27.83, -8.378), (38.98, -19.67, 6.78), (37.51, -16.22, 6.761), (16.72, -16.32, 6.553), (18.61, -11.69, 12.01), (6.533, 0.2418, 11.89), (1.999, -1.7, 6.409), (6.467, 17.18, 11.89), (10.81, 15.23, 62.41), (47.65, 18.07, 146.6), (47.48, 18.0, 147.9), (47.55, -0.1751, 147.9), (38.19, 3.631, 155.2), (30.78, -3.797, 155.1), (20.37, -3.857, 155.0), (30.41, -3.161, 164.4), (20.55, -3.219, 164.4), (13.45, 3.769, 164.3), (10.5, 2.519, 169.6), (19.21, -6.165, 169.7), (31.59, -6.097, 169.8), (8.987, 1.951, 183.3), (18.57, -7.534, 183.4), (32.05, -7.462, 183.5), (4.52, 0.1421, 197.5), (16.68, -11.83, 197.6), (33.7, -11.76, 197.8), (7.011, 1.192, 204.5), (17.62, -9.348, 204.6), (32.59, -9.27, 204.7), (20.03, -3.335, 208.6), (30.09, -3.296, 208.7), (37.14, 3.826, 208.7), (27.74, 2.748, 209.8), (31.06, 6.297, 209.8), (27.72, 6.353, 210.1), (22.2, 2.727, 209.7), (26.19, 6.386, 210.4), (23.71, 6.377, 210.3), (22.18, 6.331, 210.0), (22.15, 6.331, 213.1), (22.16, 9.673, 210.3), (22.13, 11.19, 213.1), (27.69, 6.352, 213.2), (22.07, 6.284, 215.0), (22.17, 7.864, 210.3), (22.05, 6.329, 222.6), (22.04, 11.18, 222.6), (22.11, 11.21, 215.1), (22.04, 11.16, 218.5), (27.58, 11.19, 222.7), (22.02, 11.18, 224.1), (23.55, 11.19, 224.4), (26.03, 11.2, 224.4), (27.56, 11.19, 224.2), (27.56, 9.693, 224.5), (24.85, 8.769, 225.5), (27.57, 7.883, 224.5), (27.58, 6.351, 224.2), (26.04, 6.384, 224.4), (23.57, 6.374, 224.4), (27.59, 6.351, 222.7), (27.67, 11.19, 213.2), (22.04, 6.329, 224.1), (27.64, 6.356, 218.6), (27.78, 6.306, 215.1), (22.12, 2.423, 215.1), (27.66, 2.444, 215.1), (22.0, 6.334, 218.6), (27.65, 2.444, 218.6), (22.1, 2.422, 218.6), (22.1, 2.422, 218.6), (22.0, 6.334, 218.6), (27.65, 2.444, 218.6), (22.03, 7.861, 224.4), (22.02, 9.671, 224.4), (27.7, 11.2, 215.2), (27.7, 11.19, 210.1), (27.7, 9.695, 210.4), (26.17, 11.2, 210.4), (23.69, 11.19, 210.3), (22.15, 14.81, 209.7), (22.16, 11.19, 210.0), (18.94, 11.26, 209.7), (18.96, 6.25, 209.7), (12.89, 13.72, 208.5), (12.93, 3.712, 208.5), (6.874, 16.18, 204.5), (19.94, 20.86, 208.6), (4.454, 17.19, 197.5), (17.4, 26.83, 204.6), (32.37, 26.91, 204.7), (16.44, 29.33, 197.6), (8.935, 15.44, 183.3), (33.46, 29.41, 197.8), (18.37, 25.03, 183.4), (10.37, 14.9, 169.6), (31.92, 25.1, 183.6), (19.1, 23.69, 169.7), (13.42, 13.69, 164.3), (20.38, 20.74, 164.4), (31.47, 23.76, 169.8), (30.32, 20.79, 164.5), (40.28, 15.05, 169.9), (41.51, 15.62, 183.6), (41.57, 2.128, 183.6), (45.67, 0.3712, 197.9), (45.61, 17.42, 197.9), (43.13, 1.382, 204.8), (43.07, 16.36, 204.9), (36.99, 13.87, 208.7), (29.88, 20.89, 208.7), (27.69, 14.85, 209.8), (31.04, 11.31, 209.8), (40.33, 2.674, 169.9), (37.35, 13.8, 164.5), (37.39, 3.901, 164.5), (38.15, 14.09, 155.2), (27.71, 7.885, 210.4), (27.56, 11.15, 218.6), (27.62, 15.12, 215.1), (27.6, 15.12, 218.6), (22.07, 15.1, 215.1), (27.66, 2.444, 215.1), (22.06, 15.09, 218.6), (26.61, -285.2, 138.6), (26.61, -296.7, 138.6), (12.38, -286.0, 133.6), (12.38, -295.9, 133.6), (29.64, -286.9, 125.3), (29.64, -295.0, 125.3), (18.35, -287.4, 121.3), (18.35, -294.4, 121.3), (34.65, -465.9, 109.4), (25.48, -462.1, 109.4), (12.49, -475.1, 109.4), (16.28, -484.3, 109.4), (16.28, -465.9, 109.4), (25.48, -488.1, 109.4), (34.65, -484.3, 109.4), (38.46, -475.1, 109.4), (33.01, -467.5, 111.2), (25.48, -464.4, 111.2), (14.8, -475.1, 111.2), (17.92, -482.6, 111.2), (17.92, -467.5, 111.2), (25.48, -485.8, 111.2), (33.01, -482.6, 111.2), (36.14, -475.1, 111.2), (33.01, -467.5, 111.2), (25.48, -464.4, 111.2), (14.8, -475.1, 111.2), (17.92, -482.6, 111.2), (17.92, -467.5, 111.2), (25.48, -485.8, 111.2), (33.01, -482.6, 111.2), (36.14, -475.1, 111.2), (30.57, -470.0, 113.5), (25.47, -467.9, 113.5), (18.25, -475.1, 113.5), (20.36, -480.2, 113.5), (20.36, -470.0, 113.5), (25.47, -482.3, 113.5), (30.57, -480.2, 113.5), (32.69, -475.1, 113.5), (30.57, -470.0, 100.8), (25.47, -467.9, 100.8), (18.25, -475.1, 100.8), (20.36, -480.2, 100.8), (20.36, -470.0, 100.8), (25.47, -482.3, 100.8), (30.57, -480.2, 100.8), (32.69, -475.1, 100.8), (18.78, -392.2, 113.4), (17.61, -391.7, 113.4), (21.04, -393.1, 113.3), (23.3, -394.1, 113.3), (24.46, -394.6, 113.4), (25.62, -394.1, 113.4), (27.88, -393.1, 113.3), (30.13, -392.2, 113.0), (31.31, -391.7, 112.6), (34.15, -384.9, 113.8), (33.67, -383.7, 113.6), (33.66, -386.0, 113.6), (32.73, -388.3, 113.3), (31.79, -390.6, 113.0), (32.73, -381.5, 113.3), (31.79, -379.2, 113.3), (30.15, -377.6, 113.3), (31.3, -378.0, 113.4), (27.88, -376.6, 113.3), (25.61, -375.7, 113.3), (17.13, -379.2, 113.1), (17.61, -378.0, 113.0), (18.77, -377.6, 113.1), (21.04, -376.6, 113.3), (23.32, -375.7, 113.3), (24.46, -375.2, 113.4), (16.19, -381.5, 113.3), (15.25, -383.7, 113.6), (14.78, -384.9, 113.8), (15.26, -386.0, 113.6), (16.2, -388.3, 113.3), (17.13, -390.6, 113.3), (19.42, -390.6, 98.61), (18.9, -390.4, 98.64), (21.68, -391.5, 98.58), (23.93, -392.5, 98.6), (24.44, -392.7, 98.64), (24.95, -392.5, 98.61), (27.2, -391.5, 98.59), (29.45, -390.6, 98.22), (29.97, -390.4, 97.85), (32.27, -384.8, 99.08), (32.06, -384.4, 98.83), (32.05, -385.4, 98.84), (31.12, -387.6, 98.59), (30.19, -389.9, 98.22), (31.12, -382.1, 98.58), (30.18, -379.8, 98.6), (29.47, -379.1, 98.59), (29.97, -379.3, 98.62), (27.2, -378.2, 98.57), (24.92, -377.2, 98.59), (18.7, -379.8, 98.39), (18.9, -379.3, 98.23), (19.4, -379.1, 98.4), (21.68, -378.2, 98.56), (23.96, -377.2, 98.58), (24.44, -377.0, 98.61), (17.75, -382.1, 98.56), (16.81, -384.4, 98.8), (16.61, -384.8, 99.05), (16.83, -385.4, 98.81), (17.76, -387.7, 98.57), (18.69, -389.9, 98.6), (27.62, 15.12, 215.1), (27.6, 15.12, 218.6), (27.3, 15.38, 215.3), (22.07, 15.1, 215.1), (22.38, 15.36, 215.3), (22.06, 15.09, 218.6), (22.37, 15.36, 218.4), (27.29, 15.38, 218.4), (27.6, 15.12, 218.6), (27.62, 15.12, 215.1), (22.12, 2.423, 215.1), (22.07, 15.1, 215.1), (22.07, 6.284, 215.0), (22.06, 15.09, 218.6), (27.78, 6.306, 215.1), (27.64, 6.356, 218.6), (22.07, 15.1, 215.1), (22.06, 15.09, 218.6), (22.38, 15.36, 215.3), (27.62, 15.12, 215.1), (27.3, 15.38, 215.3), (27.6, 15.12, 218.6), (22.37, 15.36, 218.4), (27.29, 15.38, 218.4), (22.1, 2.422, 218.6), (22.12, 2.423, 215.1), (27.65, 2.444, 218.6), (27.66, 2.444, 215.1), (22.12, 2.423, 215.1), (27.66, 2.444, 215.1), (27.35, 2.176, 215.3), (27.65, 2.444, 218.6), (27.34, 2.176, 218.4), (22.1, 2.422, 218.6), (22.42, 2.157, 218.4), (22.43, 2.157, 215.3), (27.65, 2.444, 218.6), (27.66, 2.444, 215.1), (22.1, 2.422, 218.6), (22.12, 2.423, 215.1), (27.34, 2.176, 218.4), (27.35, 2.176, 215.3), (22.43, 2.157, 215.3), (22.42, 2.157, 218.4)], [(156, 155), (154, 155), (156, 207), (244, 243), (243, 210), (154, 244)], [(1, 0, 3), (0, 1, 6), (0, 2, 4), (2, 0, 5), (3, 0, 4), (5, 0, 6), (6, 1, 7), (6, 7, 8), (5, 6, 9), (9, 6, 8), (9, 8, 12), (10, 9, 11), (10, 5, 9), (11, 9, 12), (12, 8, 14), (13, 12, 15), (11, 12, 13), (12, 14, 15), (13, 15, 16), (16, 15, 18), (15, 14, 17), (15, 17, 18), (21, 16, 18), (19, 18, 20), (21, 18, 19), (18, 17, 20), (22, 16, 21), (23, 22, 21), (23, 21, 24), (24, 21, 19), (25, 27, 24), (26, 25, 24), (24, 19, 26), (23, 24, 27), (25, 28, 27), (23, 27, 28), (28, 25, 29), (28, 29, 30), (30, 31, 28), (31, 34, 28), (28, 32, 23), (28, 33, 32), (28, 34, 33), (34, 36, 33), (31, 35, 34), (35, 37, 34), (34, 37, 36), (37, 39, 36), (35, 38, 37), (38, 40, 37), (40, 39, 37), (40, 43, 39), (41, 42, 40), (41, 40, 38), (42, 43, 40), (42, 45, 43), (43, 44, 39), (43, 46, 44), (45, 46, 43), (46, 47, 10), (48, 47, 46), (45, 48, 46), (46, 10, 44), (49, 48, 45), (49, 50, 48), (50, 51, 48), (48, 51, 47), (51, 50, 52), (51, 2, 47), (2, 51, 53), (53, 51, 52), (53, 52, 54), (4, 2, 53), (54, 4, 53), (55, 58, 54), (54, 52, 55), (54, 57, 56), (56, 4, 54), (58, 57, 54), (57, 58, 59, 94), (58, 60, 61, 59), (60, 58, 55), (60, 62, 63, 61), (55, 62, 60), (250, 63, 62, 64), (62, 65, 64), (66, 65, 62), (66, 62, 55), (55, 67, 66), (66, 67, 65), (67, 68, 69), (50, 68, 67), (52, 67, 55), (52, 50, 67), (65, 67, 69), (68, 71, 69), (70, 65, 69), (69, 71, 70), (71, 72, 70), (72, 71, 73), (73, 71, 74), (71, 68, 74), (73, 74, 76), (74, 49, 75), (76, 74, 75), (74, 68, 49), (77, 73, 76), (77, 76, 78), (76, 75, 79), (78, 76, 79), (78, 79, 80), (79, 75, 42), (79, 42, 41), (80, 79, 41), (80, 41, 81), (17, 78, 80), (17, 80, 20), (20, 80, 81), (82, 81, 38), (83, 81, 82), (81, 41, 38), (83, 20, 81), (84, 83, 82), (26, 83, 84), (26, 19, 83), (19, 20, 83), (25, 26, 84), (84, 29, 25), (84, 82, 30), (29, 84, 30), (82, 38, 35), (30, 82, 35), (14, 77, 78), (14, 78, 17), (7, 73, 77), (8, 77, 14), (8, 7, 77), (75, 49, 45), (75, 45, 42), (7, 72, 73), (72, 1, 85), (1, 72, 7), (70, 72, 85), (85, 1, 3), (85, 86, 70), (87, 86, 85), (3, 87, 85), (86, 87, 89), (88, 90, 87), (88, 87, 3), (89, 87, 90), (91, 249, 89, 90), (93, 91, 90, 92), (92, 90, 88), (92, 57, 94, 93), (57, 92, 56), (56, 92, 88), (95, 91, 93), (96, 93, 94), (95, 93, 97), (93, 96, 97), (98, 100, 97), (97, 99, 98), (97, 96, 99), (95, 97, 100), (100, 101, 107, 105), (101, 100, 103), (102, 95, 100), (102, 100, 104), (103, 100, 98), (104, 100, 105, 108), (108, 105, 106, 110), (116, 106, 105, 107), (109, 108, 110, 111), (241, 104, 108, 109), (106, 116, 114, 112, 111, 110), (113, 109, 111, 112), (115, 113, 112, 114), (107, 115, 114, 116), (101, 117, 115, 107), (117, 119, 113, 115), (118, 117, 101), (118, 119, 117), (117, 101, 124, 123, 120), (119, 117, 120, 121, 304), (122, 303, 121, 120), (125, 122, 120, 123), (126, 125, 123, 124), (122, 125, 1408, 1409), (125, 126, 1410, 1408), (177, 178, 1455, 1454), (126, 132, 1411, 1410), (132, 133, 1412, 1411), (133, 132, 134, 135), (132, 126, 124, 134), (101, 103, 135, 134, 124), (103, 150, 137, 136, 135), (138, 133, 135, 136), (139, 138, 136, 137), (138, 139, 1414, 1413), (133, 138, 1413, 1412), (139, 144, 1415, 1414), (144, 145, 1416, 1415), (144, 139, 137, 146), (145, 144, 146, 147), (150, 149, 147, 146, 137), (175, 145, 147, 148), (149, 151, 176, 148, 147), (150, 149, 153), (149, 150, 291, 152), (153, 149, 151), (151, 149, 152, 295), (154, 150, 153), (151, 155, 153), (155, 151, 157), (157, 159, 158), (158, 156, 157), (159, 157, 151), (158, 159, 160), (162, 160, 159), (159, 158, 181, 164, 163), (151, 161, 159), (162, 159, 161), (151, 159, 163, 165, 176), (167, 166, 163, 164), (166, 168, 165, 163), (166, 167, 1418, 1417), (168, 166, 1417, 1419), (174, 168, 1419, 1420), (175, 174, 1420, 1421), (168, 174, 176, 165), (174, 175, 148, 176), (145, 175, 1421, 1416), (167, 179, 1422, 1418), (179, 180, 1423, 1422), (179, 167, 164, 181), (180, 179, 181, 182), (158, 184, 183, 182, 181), (186, 180, 182, 183), (184, 195, 194, 185, 183), (187, 186, 183, 185), (186, 187, 1424, 1425), (180, 186, 1425, 1423), (187, 192, 1426, 1424), (192, 193, 1427, 1426), (193, 192, 194, 196), (192, 187, 185, 194), (195, 200, 197, 196, 194), (199, 193, 196, 197), (226, 199, 197, 198), (200, 203, 227, 198, 197), (195, 201, 200), (205, 195, 200), (202, 200, 201), (202, 204, 200), (200, 203, 205), (203, 200, 204), (205, 207, 195), (206, 205, 203), (207, 208, 195), (158, 184, 208), (156, 158, 208), (184, 195, 208), (209, 206, 203), (210, 209, 211), (212, 211, 209), (209, 203, 212), (203, 212, 214, 216, 227), (212, 203, 263, 213), (212, 211, 233, 215, 214), (211, 212, 213, 259), (218, 217, 214, 215), (217, 219, 216, 214), (217, 218, 1428, 1429), (219, 217, 1429, 1430), (225, 219, 1430, 1431), (226, 225, 1431, 1432), (225, 226, 198, 227), (219, 225, 227, 216), (199, 226, 1432, 1433), (193, 199, 1433, 1427), (218, 231, 1434, 1428), (231, 232, 1435, 1434), (232, 231, 233, 234), (231, 218, 215, 233), (211, 238, 235, 234, 233), (237, 232, 234, 235), (297, 237, 235, 236), (238, 119, 304, 236, 235), (211, 239, 238), (242, 211, 238), (238, 239, 240), (238, 240, 241), (119, 238, 241), (238, 119, 242), (211, 242, 210), (243, 242, 119), (119, 118, 243), (244, 101, 245), (118, 101, 244), (103, 245, 101), (245, 103, 150), (245, 150, 154), (240, 247, 241), (119, 241, 109, 113), (241, 246, 102), (246, 241, 247), (102, 104, 241), (249, 246, 247), (248, 249, 247), (239, 248, 247), (247, 240, 239), (246, 249, 91), (249, 250, 64, 89), (249, 248, 250), (250, 251, 63), (250, 248, 252), (251, 250, 252), (239, 253, 252), (248, 239, 252), (252, 253, 204), (252, 204, 251), (204, 253, 254, 255), (253, 239, 257, 254), (255, 254, 256, 264), (254, 257, 258, 256), (260, 258, 257, 259), (239, 211, 259, 257), (259, 213, 261, 260), (258, 260, 261, 262, 264, 256), (213, 263, 262, 261), (263, 255, 264, 262), (203, 204, 255, 263), (63, 251, 265), (251, 204, 265), (266, 63, 265), (265, 201, 266), (202, 265, 204), (265, 202, 201), (266, 201, 267), (61, 266, 267), (63, 266, 61), (269, 160, 267), (268, 267, 160), (268, 61, 267), (201, 269, 267), (160, 269, 270, 271), (269, 201, 273, 270), (271, 270, 272, 281), (270, 273, 274, 272), (276, 274, 273, 275), (201, 195, 275, 273), (275, 277, 278, 276), (195, 184, 277, 275), (277, 279, 280, 278), (184, 158, 279, 277), (281, 280, 279, 271), (158, 160, 271, 279), (281, 272, 274, 276, 278, 280), (160, 282, 268), (59, 268, 282), (61, 268, 59), (283, 59, 282), (283, 282, 161), (162, 161, 282), (282, 160, 162), (94, 283, 284), (161, 284, 283), (283, 94, 59), (284, 161, 285), (96, 284, 99), (96, 94, 284), (285, 99, 284), (285, 161, 288, 286), (99, 285, 286, 289), (289, 286, 287, 290), (286, 288, 296, 287), (290, 292, 291, 289), (150, 99, 289, 291), (152, 291, 292, 293), (294, 293, 292, 290, 287, 296), (295, 152, 293, 294), (288, 295, 294, 296), (161, 151, 295, 288), (246, 91, 102), (232, 237, 1436, 1435), (237, 297, 1437, 1436), (297, 302, 1438, 1437), (302, 303, 1439, 1438), (302, 297, 236, 304), (303, 302, 304, 121), (303, 122, 1409, 1439), (150, 103, 99), (103, 98, 99), (91, 95, 102), (64, 86, 89), (88, 3, 56), (65, 86, 64), (86, 65, 70), (68, 50, 49), (56, 3, 4), (47, 2, 5), (47, 5, 10), (44, 11, 305), (39, 44, 305), (44, 10, 11), (305, 11, 13), (39, 305, 36), (305, 13, 306), (36, 305, 306), (33, 36, 306), (33, 306, 22), (306, 13, 16), (22, 306, 16), (30, 35, 31), (32, 33, 22), (32, 22, 23), (307, 308, 309), (309, 310, 307), (308, 311, 309), (311, 308, 312), (312, 313, 311), (314, 315, 316), (307, 317, 314), (312, 307, 316), (307, 312, 308), (313, 312, 315), (314, 316, 307), (312, 316, 315), (307, 318, 317), (317, 318, 319), (310, 320, 307), (307, 320, 318), (309, 321, 310), (310, 321, 320), (311, 322, 309), (309, 322, 321), (313, 323, 311), (311, 323, 322), (315, 324, 313), (313, 324, 323), (314, 325, 315), (315, 325, 324), (317, 319, 314), (314, 319, 325), (318, 326, 319), (319, 326, 327), (320, 328, 318), (318, 328, 326), (321, 329, 320), (320, 329, 328), (322, 330, 321), (321, 330, 329), (323, 331, 322), (322, 331, 330), (324, 332, 323), (323, 332, 331), (325, 333, 324), (324, 333, 332), (319, 327, 325), (325, 327, 333), (334, 335, 326), (326, 335, 327), (336, 334, 328), (328, 334, 326), (337, 336, 329), (329, 336, 328), (338, 337, 330), (330, 337, 329), (339, 338, 331), (331, 338, 330), (340, 339, 332), (332, 339, 331), (341, 340, 333), (333, 340, 332), (335, 341, 327), (327, 341, 333), (342, 343, 344), (344, 343, 345), (343, 346, 345), (345, 346, 347), (346, 348, 347), (347, 348, 349), (348, 350, 349), (349, 350, 351), (350, 352, 351), (351, 352, 353), (352, 354, 353), (353, 354, 355), (354, 356, 355), (355, 356, 357), (356, 342, 357), (357, 342, 344), (344, 345, 358), (358, 345, 359), (345, 347, 359), (359, 347, 360), (347, 349, 360), (360, 349, 361), (349, 351, 361), (361, 351, 362), (351, 353, 362), (362, 353, 363), (353, 355, 363), (363, 355, 364), (355, 357, 364), (364, 357, 365), (357, 344, 365), (365, 344, 358), (366, 367, 339), (339, 367, 338), (367, 368, 338), (338, 368, 337), (368, 369, 337), (337, 369, 336), (369, 370, 336), (336, 370, 334), (370, 371, 334), (334, 371, 335), (371, 372, 335), (335, 372, 341), (372, 373, 341), (341, 373, 340), (373, 366, 340), (340, 366, 339), (359, 360, 366), (366, 360, 367), (360, 361, 367), (367, 361, 368), (361, 362, 368), (368, 362, 369), (362, 363, 369), (369, 363, 370), (363, 364, 370), (370, 364, 371), (364, 365, 371), (371, 365, 372), (365, 358, 372), (372, 358, 373), (358, 359, 373), (373, 359, 366), (354, 352, 374), (374, 352, 375), (350, 376, 352), (352, 376, 375), (348, 377, 350), (350, 377, 376), (346, 378, 348), (348, 378, 377), (343, 379, 346), (346, 379, 378), (343, 342, 379), (379, 342, 380), (342, 356, 380), (380, 356, 381), (356, 354, 381), (381, 354, 374), (374, 375, 382), (382, 375, 383), (375, 376, 383), (383, 376, 384), (376, 377, 384), (384, 377, 385), (377, 378, 385), (385, 378, 386), (378, 379, 386), (386, 379, 387), (379, 380, 387), (387, 380, 388), (380, 381, 388), (388, 381, 389), (381, 374, 389), (389, 374, 382), (390, 391, 383), (383, 391, 382), (392, 390, 384), (384, 390, 383), (393, 392, 385), (385, 392, 384), (394, 393, 386), (386, 393, 385), (395, 394, 387), (387, 394, 386), (396, 395, 388), (388, 395, 387), (397, 396, 389), (389, 396, 388), (391, 397, 382), (382, 397, 389), (391, 390, 398), (398, 390, 399), (390, 392, 399), (399, 392, 400), (392, 393, 400), (400, 393, 401), (393, 394, 401), (401, 394, 402), (394, 395, 402), (402, 395, 403), (395, 396, 403), (403, 396, 404), (396, 397, 404), (404, 397, 405), (397, 391, 405), (405, 391, 398), (406, 399, 407), (399, 406, 398), (407, 400, 408), (400, 407, 399), (401, 409, 408), (408, 400, 401), (409, 401, 402), (402, 410, 409), (402, 403, 410), (411, 410, 403), (403, 404, 411), (412, 411, 404), (404, 405, 412), (413, 412, 405), (405, 398, 413), (406, 413, 398), (406, 407, 414), (414, 407, 415), (407, 408, 415), (415, 408, 416), (408, 409, 416), (416, 409, 417), (409, 410, 417), (417, 410, 418), (410, 411, 418), (418, 411, 419), (411, 412, 419), (419, 412, 420), (412, 413, 420), (420, 413, 421), (413, 406, 421), (421, 406, 414), (414, 415, 422), (422, 415, 423), (416, 424, 415), (415, 424, 423), (417, 425, 416), (416, 425, 424), (417, 418, 425), (425, 418, 426), (418, 419, 426), (426, 419, 427), (420, 428, 419), (419, 428, 427), (421, 429, 420), (420, 429, 428), (421, 414, 429), (429, 414, 422), (428, 429, 430), (430, 429, 431), (422, 432, 429), (429, 432, 431), (432, 433, 431), (431, 433, 434), (432, 422, 435), (435, 422, 423), (436, 437, 424), (435, 423, 437), (423, 424, 437), (425, 438, 424), (424, 438, 436), (435, 439, 432), (432, 439, 433), (425, 426, 438), (438, 426, 440), (440, 426, 441), (442, 441, 427), (426, 427, 441), (427, 428, 442), (442, 428, 430), (440, 443, 438), (438, 443, 444), (441, 445, 440), (440, 445, 443), (435, 437, 442), (441, 442, 437), (443, 446, 444), (444, 446, 447), (436, 438, 448), (448, 438, 444), (448, 444, 449), (449, 444, 447), (448, 450, 436), (436, 450, 437), (451, 450, 449), (449, 450, 448), (452, 446, 445), (445, 446, 443), (451, 446, 452), (446, 451, 449), (445, 437, 450), (441, 437, 445), (452, 450, 451), (445, 450, 452), (446, 449, 447), (430, 431, 453), (453, 431, 434), (453, 434, 454), (454, 434, 455), (433, 456, 434), (434, 456, 455), (433, 439, 456), (456, 439, 457), (442, 430, 458), (458, 430, 453), (459, 458, 454), (454, 458, 453), (456, 459, 454), (459, 456, 457), (442, 439, 435), (442, 458, 439), (458, 457, 439), (458, 459, 457), (456, 454, 455), (461, 463, 460), (460, 462, 461), (460, 464, 462), (460, 463, 464), (464, 468, 465), (462, 464, 465), (466, 464, 467), (468, 464, 466), (464, 463, 467), (469, 468, 471), (468, 469, 470), (465, 468, 470), (471, 468, 466), (472, 469, 471), (472, 471, 474), (471, 466, 473), (474, 471, 473), (474, 473, 477), (475, 472, 474), (475, 474, 476), (476, 474, 477), (478, 479, 477), (480, 478, 477), (477, 479, 476), (477, 473, 480), (473, 481, 480), (480, 481, 482), (482, 483, 480), (483, 478, 480), (484, 483, 482), (483, 486, 478), (484, 485, 483), (485, 486, 483), (487, 488, 486), (485, 487, 486), (486, 488, 489), (486, 489, 478), (478, 489, 479), (489, 491, 479), (489, 490, 491), (488, 490, 489), (491, 492, 493), (490, 492, 491), (491, 493, 494), (479, 491, 494), (494, 493, 496), (476, 494, 495), (494, 496, 495), (479, 494, 476), (495, 496, 497), (496, 499, 497), (496, 498, 499), (493, 498, 496), (497, 499, 501), (499, 500, 502), (498, 500, 499), (499, 502, 501), (500, 504, 502), (501, 502, 503), (502, 484, 503), (502, 504, 484), (504, 505, 485), (506, 505, 504), (504, 485, 484), (500, 506, 504), (505, 506, 508), (506, 507, 509), (507, 506, 500), (508, 506, 509), (508, 509, 511), (509, 510, 512), (509, 507, 510), (511, 509, 512), (511, 512, 513), (513, 512, 514), (512, 515, 514), (512, 510, 515), (510, 518, 515), (514, 515, 516), (515, 517, 516), (515, 518, 517), (519, 492, 518), (510, 519, 518), (518, 492, 520), (518, 520, 517), (492, 490, 520), (520, 490, 521), (520, 521, 522), (517, 520, 522), (522, 521, 523), (517, 522, 524), (522, 523, 525), (524, 522, 525), (525, 523, 528), (526, 525, 527), (524, 525, 526), (525, 528, 527), (523, 529, 528), (527, 528, 531), (528, 529, 530), (528, 530, 531), (527, 531, 532), (532, 531, 534), (531, 530, 533), (531, 533, 534), (537, 532, 534), (536, 534, 535), (534, 533, 535), (537, 534, 536), (540, 538, 537), (538, 532, 537), (540, 537, 539), (539, 537, 536), (541, 542, 540), (540, 539, 541), (542, 538, 540), (541, 543, 542), (542, 543, 538), (546, 544, 543), (543, 544, 545), (543, 545, 538), (541, 546, 543), (547, 546, 541), (547, 548, 546), (548, 549, 546), (546, 549, 544), (549, 551, 544), (548, 550, 549), (550, 552, 549), (552, 551, 549), (552, 516, 551), (514, 516, 552), (553, 514, 552), (553, 552, 550), (555, 553, 550), (554, 513, 553), (554, 553, 555), (513, 514, 553), (556, 555, 550), (557, 555, 556), (557, 535, 555), (535, 554, 555), (558, 557, 559), (558, 536, 557), (559, 557, 556), (536, 535, 557), (541, 559, 560), (559, 556, 560), (541, 558, 559), (560, 556, 548), (560, 548, 547), (560, 547, 541), (558, 541, 539), (539, 536, 558), (556, 550, 548), (533, 561, 554), (561, 513, 554), (533, 554, 535), (561, 511, 513), (530, 562, 561), (530, 561, 533), (562, 511, 561), (529, 562, 530), (529, 563, 562), (563, 508, 562), (562, 508, 511), (564, 563, 529), (564, 487, 563), (563, 505, 508), (487, 505, 563), (523, 564, 529), (521, 564, 523), (521, 488, 564), (488, 487, 564), (551, 524, 526), (551, 526, 544), (516, 524, 551), (526, 527, 545), (545, 527, 532), (544, 526, 545), (538, 545, 532), (516, 517, 524), (490, 488, 521), (493, 519, 498), (519, 507, 498), (492, 519, 493), (507, 519, 510), (498, 507, 500), (505, 487, 485), (565, 501, 503), (482, 565, 503), (503, 484, 482), (566, 501, 565), (467, 566, 565), (481, 467, 565), (481, 565, 482), (567, 501, 566), (567, 566, 568), (568, 566, 463), (463, 566, 467), (569, 568, 461), (570, 568, 569), (570, 567, 568), (568, 463, 461), (569, 572, 570), (571, 567, 570), (570, 475, 571), (572, 475, 570), (573, 572, 569), (573, 472, 572), (572, 472, 475), (569, 576, 573), (576, 574, 573), (573, 574, 575), (575, 472, 573), (576, 577, 574), (579, 577, 576), (578, 579, 576), (578, 576, 569), (577, 579, 583), (580, 579, 581), (583, 579, 580), (579, 582, 581), (582, 579, 578), (584, 577, 583), (583, 585, 584), (580, 585, 583), (584, 585, 586), (585, 588, 586), (587, 585, 580), (585, 587, 588), (589, 588, 590), (586, 588, 589), (591, 590, 588), (591, 588, 592), (592, 588, 593), (588, 587, 593), (594, 592, 593), (587, 594, 593), (594, 595, 597), (595, 594, 599), (596, 592, 594), (596, 594, 597), (598, 594, 587), (599, 594, 598), (600, 601, 599), (599, 598, 600), (599, 602, 595), (601, 602, 599), (595, 602, 597), (603, 597, 602), (603, 602, 604), (604, 602, 605), (605, 602, 606), (606, 602, 601), (609, 607, 606), (607, 608, 606), (606, 608, 605), (606, 601, 609), (609, 601, 610), (610, 611, 609), (609, 611, 612), (612, 607, 609), (614, 607, 612), (611, 613, 612), (612, 613, 614), (615, 607, 614), (614, 616, 615), (617, 616, 614), (614, 613, 617), (618, 616, 617), (613, 619, 617), (617, 619, 618), (619, 470, 621), (465, 470, 619), (618, 619, 620), (619, 621, 620), (613, 465, 619), (621, 622, 625), (470, 622, 621), (623, 621, 624), (620, 621, 623), (621, 625, 624), (574, 625, 622), (577, 625, 574), (626, 625, 627), (624, 625, 626), (625, 577, 627), (584, 628, 627), (627, 577, 584), (627, 628, 626), (626, 628, 629), (628, 630, 629), (586, 628, 584), (628, 586, 630), (631, 632, 630), (631, 630, 590), (630, 632, 633), (629, 630, 633), (590, 630, 589), (630, 586, 589), (633, 634, 629), (632, 634, 633), (636, 635, 634), (639, 634, 635), (636, 634, 632), (637, 634, 638), (629, 634, 637), (638, 634, 639), (640, 639, 635), (639, 640, 638), (641, 640, 635), (641, 642, 640), (638, 640, 644), (640, 642, 643), (643, 645, 640), (640, 645, 644), (645, 616, 618), (645, 646, 616), (645, 618, 644), (643, 646, 645), (647, 646, 649), (615, 646, 647), (648, 646, 642), (648, 649, 646), (642, 646, 643), (616, 646, 615), (653, 608, 649), (649, 608, 647), (648, 652, 649), (653, 649, 650), (650, 649, 651), (652, 651, 649), (653, 604, 608), (653, 650, 604), (651, 652, 656), (652, 642, 654), (652, 654, 655), (656, 652, 655), (648, 642, 652), (650, 651, 656), (658, 656, 655), (657, 650, 656), (659, 657, 656), (659, 656, 658), (661, 659, 658), (660, 657, 659), (662, 660, 659), (662, 659, 661), (664, 662, 661), (663, 660, 662), (665, 663, 662), (665, 662, 664), (667, 665, 664), (666, 663, 665), (668, 666, 665), (668, 665, 667), (667, 670, 668), (669, 666, 668), (668, 671, 669), (671, 668, 670), (673, 671, 670), (674, 672, 671), (672, 669, 671), (674, 671, 673), (676, 674, 673), (675, 672, 674), (676, 675, 674), (676, 673, 677), (676, 677, 678), (676, 678, 679), (676, 679, 680), (676, 680, 681), (676, 681, 675), (681, 682, 683), (680, 682, 681), (681, 683, 675), (684, 683, 682), (683, 684, 685), (675, 683, 672), (685, 672, 683), (684, 686, 685), (685, 686, 687), (685, 687, 669), (672, 685, 669), (686, 688, 687), (687, 688, 689), (687, 689, 666), (669, 687, 666), (688, 690, 689), (689, 690, 691), (689, 691, 663), (666, 689, 663), (690, 692, 691), (691, 692, 693), (691, 693, 660), (663, 691, 660), (692, 694, 693), (694, 696, 693), (696, 695, 693), (693, 695, 657), (660, 693, 657), (695, 696, 597), (694, 597, 696), (603, 695, 597), (603, 604, 695), (695, 604, 697), (695, 697, 657), (650, 697, 604), (697, 650, 657), (596, 694, 592), (596, 597, 694), (694, 698, 592), (698, 694, 692), (699, 592, 698), (699, 698, 692), (591, 699, 590), (699, 700, 590), (591, 592, 699), (700, 699, 701), (701, 699, 692), (702, 704, 701), (703, 702, 701), (690, 701, 692), (703, 701, 690), (704, 700, 701), (631, 590, 704), (704, 590, 700), (631, 704, 632), (704, 705, 632), (705, 704, 702), (705, 706, 632), (706, 705, 702), (636, 706, 635), (635, 706, 707), (636, 632, 706), (707, 706, 708), (708, 706, 702), (655, 711, 708), (709, 655, 708), (710, 708, 702), (709, 708, 710), (711, 707, 708), (641, 635, 711), (711, 635, 707), (711, 654, 642), (654, 711, 655), (641, 711, 642), (712, 709, 710), (710, 702, 703), (713, 710, 703), (712, 710, 713), (714, 712, 713), (713, 703, 688), (686, 713, 688), (714, 713, 686), (715, 712, 714), (716, 715, 714), (684, 714, 686), (716, 714, 684), (717, 715, 716), (717, 716, 718), (716, 684, 682), (682, 718, 716), (679, 719, 718), (718, 719, 717), (680, 718, 682), (679, 718, 680), (678, 720, 719), (720, 721, 719), (717, 719, 721), (678, 719, 679), (667, 664, 721), (721, 664, 722), (721, 720, 667), (721, 722, 717), (664, 661, 722), (722, 661, 723), (722, 723, 715), (717, 722, 715), (661, 658, 723), (723, 658, 709), (723, 709, 712), (715, 723, 712), (677, 720, 678), (677, 670, 720), (670, 667, 720), (658, 655, 709), (688, 703, 690), (673, 670, 677), (647, 608, 615), (623, 644, 620), (638, 644, 623), (644, 618, 620), (623, 637, 638), (626, 637, 624), (624, 637, 623), (629, 637, 626), (574, 622, 575), (575, 622, 469), (470, 469, 622), (615, 608, 607), (611, 462, 613), (462, 465, 613), (611, 582, 724), (582, 611, 610), (724, 462, 611), (724, 582, 578), (724, 578, 461), (461, 462, 724), (600, 582, 610), (610, 601, 600), (608, 604, 605), (581, 582, 600), (600, 598, 581), (580, 598, 587), (581, 598, 580), (461, 578, 569), (575, 469, 472), (495, 497, 571), (571, 497, 567), (571, 476, 495), (475, 476, 571), (497, 501, 567), (466, 467, 481), (473, 466, 481), (729, 727, 726), (726, 727, 725), (728, 729, 726), (729, 730, 732), (730, 729, 728), (729, 731, 727), (731, 729, 732), (733, 734, 732), (735, 733, 732), (732, 734, 731), (735, 732, 730), (736, 733, 735), (737, 736, 735), (737, 735, 738), (730, 738, 735), (740, 738, 739), (738, 730, 739), (738, 741, 737), (741, 738, 740), (741, 743, 742), (742, 737, 741), (743, 741, 744), (744, 741, 740), (745, 743, 744), (747, 743, 745), (746, 747, 745), (750, 747, 748), (748, 747, 746), (749, 743, 747), (747, 750, 749), (750, 751, 749), (753, 751, 750), (752, 753, 750), (748, 752, 750), (755, 754, 753), (754, 756, 753), (755, 753, 752), (753, 756, 751), (759, 756, 757), (758, 757, 756), (758, 756, 754), (756, 759, 751), (757, 762, 759), (751, 759, 760), (759, 761, 760), (761, 759, 762), (762, 763, 764), (765, 763, 762), (757, 765, 762), (762, 764, 761), (766, 765, 757), (766, 768, 765), (765, 767, 763), (768, 767, 765), (771, 769, 768), (768, 769, 767), (770, 771, 768), (770, 768, 766), (772, 771, 770), (772, 774, 771), (774, 773, 771), (771, 773, 769), (774, 775, 777), (775, 774, 772), (773, 774, 776), (776, 774, 777), (777, 775, 780), (776, 777, 778), (778, 777, 779), (777, 780, 779), (775, 783, 780), (780, 782, 781), (779, 780, 781), (780, 783, 782), (775, 772, 783), (783, 772, 784), (783, 784, 785), (783, 785, 782), (785, 786, 787), (785, 788, 786), (782, 785, 787), (785, 784, 788), (786, 788, 791), (790, 788, 789), (788, 784, 789), (791, 788, 790), (786, 791, 793), (794, 791, 792), (792, 791, 790), (793, 791, 794), (796, 793, 794), (795, 794, 792), (796, 794, 795), (769, 796, 767), (767, 796, 795), (769, 797, 796), (797, 793, 796), (793, 797, 798), (798, 797, 799), (773, 797, 769), (797, 773, 799), (798, 799, 801), (799, 776, 800), (801, 799, 800), (799, 773, 776), (804, 798, 801), (803, 801, 802), (801, 800, 802), (804, 801, 803), (805, 807, 804), (805, 804, 806), (807, 798, 804), (806, 804, 803), (787, 786, 807), (786, 793, 807), (787, 807, 805), (807, 793, 798), (806, 803, 808), (809, 806, 808), (810, 806, 809), (810, 805, 806), (811, 810, 812), (811, 813, 810), (812, 810, 809), (813, 805, 810), (782, 787, 813), (781, 782, 813), (781, 813, 811), (813, 787, 805), (816, 812, 814), (814, 812, 815), (816, 811, 812), (812, 809, 815), (819, 816, 814), (817, 811, 816), (818, 817, 816), (818, 816, 819), (821, 820, 819), (820, 818, 819), (822, 819, 814), (821, 819, 822), (822, 814, 824), (825, 821, 822), (825, 822, 823), (823, 822, 824), (826, 825, 827), (826, 821, 825), (823, 828, 825), (828, 827, 825), (829, 828, 831), (828, 829, 827), (828, 823, 830), (830, 831, 828), (833, 832, 831), (829, 831, 832), (831, 830, 833), (830, 834, 833), (833, 834, 835), (833, 835, 836), (833, 836, 832), (836, 835, 837), (836, 837, 829), (829, 832, 836), (835, 839, 837), (829, 837, 838), (837, 840, 838), (837, 839, 840), (838, 840, 841), (840, 843, 841), (839, 842, 840), (842, 843, 840), (843, 845, 841), (802, 844, 843), (843, 844, 845), (842, 802, 843), (845, 818, 820), (845, 846, 818), (841, 845, 820), (844, 846, 845), (846, 817, 818), (846, 779, 817), (844, 778, 846), (778, 779, 846), (800, 778, 844), (802, 800, 844), (808, 803, 842), (803, 802, 842), (808, 842, 839), (838, 841, 847), (847, 841, 820), (847, 820, 821), (826, 847, 821), (848, 838, 847), (848, 847, 826), (849, 848, 826), (848, 849, 829), (829, 838, 848), (849, 827, 829), (827, 849, 826), (850, 808, 839), (835, 850, 839), (834, 850, 835), (809, 808, 850), (815, 809, 850), (834, 815, 850), (830, 824, 834), (824, 815, 834), (823, 824, 830), (824, 814, 815), (817, 781, 811), (779, 781, 817), (800, 776, 778), (795, 792, 851), (767, 795, 763), (763, 795, 851), (763, 851, 764), (851, 792, 852), (851, 852, 853), (764, 851, 853), (854, 856, 853), (855, 854, 853), (764, 853, 856), (853, 852, 855), (856, 761, 764), (761, 856, 857), (856, 854, 736), (857, 856, 736), (857, 736, 737), (742, 857, 737), (760, 857, 742), (760, 761, 857), (854, 855, 858), (859, 858, 855), (855, 860, 859), (852, 860, 855), (860, 789, 861), (790, 789, 860), (852, 790, 860), (860, 861, 859), (859, 861, 862), (861, 864, 862), (861, 863, 864), (789, 863, 861), (864, 770, 766), (863, 770, 864), (864, 766, 758), (862, 864, 758), (789, 784, 863), (784, 772, 863), (863, 772, 770), (865, 859, 862), (754, 862, 758), (862, 754, 865), (865, 754, 755), (858, 859, 865), (734, 865, 755), (858, 865, 734), (733, 858, 734), (854, 858, 733), (736, 854, 733), (792, 790, 852), (758, 766, 757), (751, 760, 749), (749, 760, 742), (731, 755, 752), (734, 755, 731), (752, 727, 731), (727, 752, 748), (749, 742, 743), (725, 748, 746), (727, 748, 725), (739, 730, 728), (739, 728, 1375, 1374), (866, 871, 867), (866, 867, 868), (870, 866, 868), (869, 872, 866), (869, 866, 870), (866, 872, 871), (871, 872, 874), (872, 873, 874), (869, 873, 872), (874, 876, 871), (875, 874, 873), (874, 875, 877), (876, 874, 877), (877, 878, 881), (878, 877, 879), (880, 879, 877), (880, 877, 875), (881, 882, 877), (877, 882, 876), (882, 881, 883), (883, 876, 882), (884, 883, 881), (867, 883, 884), (867, 871, 883), (876, 883, 871), (885, 884, 887), (888, 884, 885), (887, 884, 886), (884, 881, 886), (867, 884, 888), (868, 867, 888), (889, 868, 888), (890, 888, 885), (889, 888, 890), (887, 890, 885), (891, 889, 890), (892, 891, 890), (892, 890, 887), (893, 892, 887), (895, 892, 893), (895, 894, 892), (894, 891, 892), (896, 895, 898), (896, 894, 895), (895, 893, 897), (898, 895, 897), (899, 896, 898), (901, 899, 898), (900, 898, 897), (901, 898, 900), (902, 899, 901), (902, 901, 903), (901, 900, 904), (903, 901, 904), (904, 900, 905), (906, 904, 905), (907, 903, 904), (907, 904, 906), (908, 903, 907), (908, 907, 909), (909, 907, 910), (907, 906, 910), (912, 910, 911), (910, 913, 911), (909, 910, 912), (910, 906, 913), (913, 914, 870), (906, 914, 913), (911, 913, 915), (913, 870, 915), (915, 870, 868), (915, 868, 889), (916, 915, 889), (911, 915, 916), (917, 911, 916), (918, 916, 891), (916, 889, 891), (917, 916, 918), (920, 919, 918), (919, 917, 918), (894, 918, 891), (920, 918, 894), (921, 919, 920), (922, 921, 920), (896, 920, 894), (922, 920, 896), (922, 896, 899), (923, 922, 899), (924, 922, 923), (924, 921, 922), (924, 925, 921), (926, 925, 924), (926, 924, 927), (927, 924, 923), (929, 928, 927), (928, 926, 927), (930, 927, 923), (929, 927, 930), (929, 930, 931), (930, 923, 902), (930, 902, 932), (931, 930, 932), (933, 932, 908), (933, 931, 932), (908, 932, 903), (932, 902, 903), (934, 931, 933), (934, 933, 935), (935, 933, 936), (933, 908, 936), (935, 936, 937), (937, 936, 938), (936, 909, 938), (936, 908, 909), (937, 938, 939), (939, 938, 940), (938, 912, 940), (938, 909, 912), (939, 940, 941), (941, 940, 919), (940, 917, 919), (940, 912, 917), (941, 925, 942), (943, 941, 942), (921, 941, 919), (939, 941, 943), (925, 941, 921), (942, 944, 943), (946, 939, 943), (944, 945, 943), (943, 945, 946), (935, 946, 947), (937, 946, 935), (937, 939, 946), (946, 945, 947), (934, 947, 949), (935, 947, 934), (947, 945, 948), (947, 948, 949), (934, 949, 931), (949, 948, 950), (949, 950, 951), (931, 949, 951), (951, 952, 1120, 1118, 1121, 928, 953), (952, 951, 954), (951, 929, 931), (953, 929, 951), (951, 950, 954), (950, 955, 954), (954, 955, 956), (956, 952, 954), (955, 957, 956), (956, 957, 959), (961, 958, 956, 959), (958, 952, 956), (960, 961, 959), (957, 960, 959), (958, 961, 962), (961, 960, 962), (962, 960, 963), (962, 963, 965), (952, 958, 962, 964, 1120), (964, 962, 965), (964, 965, 966, 967), (965, 963, 966), (963, 968, 966), (968, 967, 966), (963, 971, 968), (967, 968, 970), (968, 969, 970), (968, 972, 969), (971, 972, 968), (973, 972, 971), (975, 972, 973), (972, 974, 969), (976, 974, 972), (975, 976, 972), (979, 976, 975), (977, 976, 978), (976, 977, 974), (978, 976, 979), (982, 979, 975), (978, 979, 980), (980, 979, 981), (981, 979, 982), (984, 981, 982), (982, 975, 983), (985, 982, 983), (984, 982, 985), (985, 983, 986), (986, 987, 985), (985, 987, 988), (985, 988, 984), (987, 989, 988), (989, 990, 988), (984, 988, 991), (988, 990, 991), (991, 995, 992), (991, 992, 1363), (991, 993, 994), (990, 993, 991), (994, 995, 991), (984, 991, 1363), (1363, 997, 984), (1004, 1360, 1361), (999, 1000, 1363), (1363, 992, 999), (1000, 1001, 1361), (1000, 999, 1001), (1001, 999, 992), (992, 1002, 1001), (1001, 993, 990), (1002, 993, 1001), (1361, 1001, 990), (995, 1002, 992), (994, 1002, 995), (993, 1002, 994), (990, 1003, 1361), (1004, 1361, 1003), (1360, 1004, 1005), (1004, 1006, 1005), (1004, 1003, 1006), (1005, 1008, 1360), (1008, 1011, 1360), (1360, 1011, 1010), (1010, 1011, 1012), (1008, 1015, 1011), (1012, 1011, 1013), (1011, 1014, 1013), (1011, 1015, 1014), (1016, 1014, 1015), (1017, 1015, 1008), (1016, 1015, 1017), (1362, 1017, 1018), (1017, 1019, 1018), (1008, 1019, 1017), (1362, 1013, 1017), (1017, 1020, 1016), (1013, 1020, 1017), (1013, 1014, 1020), (1020, 1014, 1016), (1023, 1021, 1019), (1019, 1021, 1022), (1018, 1019, 1022), (1023, 1019, 1008), (1024, 1023, 1008), (1026, 1023, 1024), (1025, 1021, 1023), (1026, 1025, 1023), (1026, 1027, 1029), (1024, 1027, 1026), (1028, 1025, 1026), (1029, 1028, 1026), (1030, 1032, 1029), (1030, 1029, 1031), (1031, 1029, 1027), (1032, 1028, 1029), (1032, 1033, 1028), (1034, 1033, 1032), (1035, 1032, 1030), (1035, 1034, 1032), (1037, 1034, 1035), (1035, 1036, 1037), (1030, 1036, 1035), (1074, 1075, 1076, 1077, 1087, 1033, 1034, 1037, 1038, 1039, 1073), (1037, 1036, 1038), (1038, 1040, 1039), (1036, 1040, 1038), (1040, 1036, 1041), (1042, 1040, 1041), (1040, 1042, 1039), (1041, 1043, 1042), (1043, 1044, 1042), (1042, 1044, 1045), (1039, 1042, 1045), (1045, 1044, 1046), (1046, 1039, 1045), (1047, 1048, 1046), (1046, 1049, 1047), (1046, 1044, 1049), (1048, 1039, 1046), (1049, 1052, 1050), (1049, 1050, 1047), (1044, 1053, 1049), (1049, 1053, 1051), (1051, 1052, 1049), (1053, 1055, 1051), (1054, 1056, 1053), (1044, 1054, 1053), (1053, 1056, 1055), (1057, 1055, 1056), (1057, 1056, 1052), (1052, 1056, 1054), (1058, 1057, 1051), (1058, 1055, 1057), (1051, 1057, 1052), (1051, 1055, 1058), (1052, 1054, 1050), (1059, 1054, 1044), (1050, 1054, 1059), (1044, 1060, 1059), (1059, 1060, 1061), (1061, 1062, 1059), (1059, 1062, 1050), (1062, 1063, 1065), (1006, 1063, 1062), (1062, 1064, 1006), (1031, 1064, 1062), (1050, 1062, 1065), (1031, 1062, 1061), (1065, 1066, 1050), (1069, 1066, 1065), (1063, 1067, 1065), (1067, 1068, 1065), (1065, 1068, 1069), (1069, 1072, 1066), (1070, 1069, 1068), (1071, 1069, 1070), (1071, 1072, 1069), (1072, 1047, 1066), (1048, 1047, 1072), (1073, 1048, 1072), (1074, 1072, 1071), (1073, 1072, 1074), (1074, 1071, 1075), (1075, 1071, 1070), (1075, 1070, 1076), (986, 1086, 1077, 1076), (987, 986, 1076), (1076, 1079, 987), (1076, 1070, 1078), (1076, 1078, 1079), (1079, 1080, 989), (1078, 1080, 1079), (1079, 989, 987), (1080, 1081, 989), (1081, 1080, 1067), (1067, 1080, 1068), (1078, 1068, 1080), (1082, 1083, 1081), (1081, 1084, 1082), (1081, 1083, 1003), (1067, 1084, 1081), (989, 1081, 990), (1081, 1003, 990), (1063, 1084, 1067), (1085, 1084, 1063), (1085, 1082, 1084), (1003, 1085, 1063), (1083, 1085, 1003), (1083, 1082, 1085), (1070, 1068, 1078), (1077, 1086, 1088), (1087, 1077, 1088), (1089, 1087, 1088), (1086, 1089, 1088), (1089, 1090, 1093), (1091, 1090, 1089), (1092, 1033, 1087, 1089), (1091, 1089, 1094), (1089, 1093, 1092), (1089, 1086, 1094), (1095, 1094, 1086), (1097, 1091, 1094, 1095), (1086, 973, 1095), (973, 971, 1095), (1095, 1096, 1097), (1095, 971, 1096), (1098, 1091, 1097), (1096, 1098, 1097), (1098, 1099, 1091), (960, 1098, 1100), (1098, 960, 1099), (1098, 1096, 1100), (1096, 963, 1100), (963, 960, 1100), (1099, 960, 957), (1099, 957, 977), (1099, 977, 1090), (1091, 1099, 1090), (1096, 971, 963), (1090, 978, 1093), (1093, 978, 980), (1092, 1093, 1022), (1093, 980, 1022), (1033, 1092, 1021), (1022, 1021, 1092), (1090, 977, 978), (983, 973, 1086), (986, 983, 1086), (1039, 1048, 1073), (1047, 1050, 1066), (1027, 1101, 1064), (1031, 1027, 1064), (1005, 1006, 1064), (1064, 1101, 1102), (1064, 1102, 1005), (1101, 1103, 1102), (1102, 1103, 1104), (1005, 1102, 1104), (1024, 1104, 1103), (1005, 1104, 1024), (1103, 1101, 1024), (1024, 1101, 1027), (1006, 1003, 1063), (1041, 1061, 1043), (1061, 1105, 1043), (1061, 1060, 1105), (1106, 1031, 1061), (1106, 1061, 1041), (1041, 1036, 1106), (1106, 1036, 1030), (1030, 1031, 1106), (1105, 1109, 1107), (1043, 1105, 1107), (1105, 1108, 1110), (1060, 1108, 1105), (1110, 1109, 1105), (1109, 1110, 1111), (1111, 1110, 1108), (1112, 1111, 1060), (1107, 1111, 1112), (1109, 1111, 1107), (1060, 1111, 1108), (1107, 1112, 1043), (1112, 1060, 1044), (1043, 1112, 1044), (1025, 1033, 1021), (1028, 1033, 1025), (1024, 1008, 1005), (1022, 980, 1018), (1018, 981, 997), (1018, 997, 1362), (980, 981, 1018), (1012, 1013, 1362), (1362, 1010, 1012), (1363, 1362, 997), (997, 981, 984), (983, 975, 973), (977, 957, 1113), (974, 977, 1113), (1114, 974, 1113), (1114, 1113, 955), (955, 1113, 957), (948, 1114, 950), (948, 1115, 1114), (950, 1114, 955), (1115, 974, 1114), (1116, 974, 1115), (1116, 1115, 944), (944, 1115, 945), (945, 1115, 948), (1117, 1116, 944), (970, 1116, 1117), (970, 969, 1116), (969, 974, 1116), (1119, 970, 1117), (1118, 1117, 942), (1119, 1117, 1118), (1117, 944, 942), (1118, 1120, 1119), (1120, 967, 1119), (967, 970, 1119), (964, 967, 1120), (964, 958, 1120), (958, 952, 1120), (942, 925, 1118), (1121, 1118, 926), (926, 1118, 925), (1121, 926, 928), (953, 928, 929), (902, 923, 899), (912, 911, 917), (906, 905, 914), (914, 905, 1122), (1122, 1123, 914), (914, 1123, 1124), (914, 869, 870), (1124, 869, 914), (1124, 873, 869), (1124, 1123, 873), (1122, 1125, 1123), (1125, 1126, 1123), (873, 1123, 1126), (873, 1126, 1127), (1125, 1127, 1126), (873, 1127, 880), (1127, 1125, 880), (880, 1125, 1128), (1125, 1129, 1128), (1130, 1129, 1125), (1130, 1125, 1122), (905, 1130, 1122), (900, 1130, 905), (900, 897, 1130), (1130, 897, 1129), (1129, 879, 1128), (897, 893, 1129), (893, 879, 1129), (879, 880, 1128), (893, 887, 879), (879, 887, 886), (886, 881, 878), (878, 879, 886), (880, 875, 873), (1131, 1135, 1132), (1131, 1132, 1133), (1133, 1134, 1131), (1134, 1136, 1131), (1131, 1136, 1135), (1136, 1138, 1135), (1136, 1137, 1138), (1139, 1137, 1136), (1134, 1139, 1136), (1140, 1139, 1134), (1140, 1141, 1139), (1141, 1142, 1139), (1139, 1142, 1137), (1142, 1145, 1137), (1143, 1144, 1142), (1141, 1143, 1142), (1144, 1145, 1142), (1144, 1146, 1145), (1145, 1148, 1137), (1146, 1147, 1145), (1145, 1147, 1148), (1148, 1150, 1149), (1148, 1149, 1138), (1147, 1150, 1148), (1137, 1148, 1138), (1147, 1151, 1150), (1150, 1152, 1149), (1151, 1153, 1150), (1150, 1153, 1152), (1153, 1154, 1155), (1156, 1154, 1153), (1151, 1156, 1153), (1153, 1155, 1152), (1157, 1159, 1156), (1158, 1157, 1156), (1158, 1156, 1151), (1156, 1159, 1154), (1159, 1160, 1154), (1160, 1159, 1162), (1162, 1159, 1161), (1159, 1157, 1161), (1163, 1160, 1162), (1162, 1161, 1164), (1163, 1162, 1165), (1165, 1162, 1164), (1167, 1165, 1166), (1165, 1164, 1166), (1168, 1165, 1167), (1168, 1163, 1165), (1169, 1168, 1171), (1169, 1170, 1168), (1170, 1163, 1168), (1171, 1168, 1167), (1171, 1167, 1172), (1174, 1171, 1172), (1173, 1169, 1171), (1173, 1171, 1174), (1174, 1176, 1173), (1177, 1175, 1174), (1175, 1176, 1174), (1174, 1172, 1177), (1179, 1175, 1177), (1177, 1178, 1180), (1177, 1172, 1178), (1180, 1179, 1177), (1184, 1181, 1180), (1181, 1182, 1180), (1180, 1182, 1183), (1183, 1179, 1180), (1180, 1178, 1184), (1184, 1187, 1185), (1185, 1181, 1184), (1184, 1188, 1186), (1186, 1187, 1184), (1178, 1188, 1184), (1178, 1190, 1188), (1186, 1188, 1189), (1189, 1188, 1191), (1188, 1190, 1191), (1191, 1190, 1192), (1193, 1191, 1192), (1194, 1191, 1193), (1194, 1189, 1191), (1195, 1189, 1194), (1196, 1195, 1194), (1197, 1194, 1193), (1196, 1194, 1197), (1197, 1193, 1198), (1200, 1197, 1198), (1199, 1196, 1197), (1199, 1197, 1200), (1176, 1199, 1200), (1200, 1202, 1176), (1201, 1202, 1200), (1198, 1201, 1200), (1202, 1203, 1176), (1202, 1204, 1203), (1205, 1204, 1202), (1201, 1205, 1202), (1205, 1206, 1204), (1207, 1206, 1205), (1208, 1205, 1201), (1208, 1207, 1205), (1161, 1208, 1209), (1161, 1157, 1208), (1157, 1207, 1208), (1209, 1208, 1201), (1164, 1161, 1209), (1209, 1201, 1198), (1164, 1209, 1210), (1210, 1209, 1198), (1210, 1192, 1166), (1193, 1192, 1210), (1166, 1164, 1210), (1198, 1193, 1210), (1207, 1157, 1158), (1211, 1207, 1158), (1206, 1207, 1211), (1212, 1211, 1213), (1212, 1206, 1211), (1213, 1211, 1214), (1211, 1158, 1214), (1213, 1214, 1146), (1146, 1214, 1147), (1214, 1151, 1147), (1214, 1158, 1151), (1215, 1212, 1213), (1215, 1213, 1216), (1216, 1213, 1146), (1216, 1146, 1144), (1218, 1215, 1216), (1217, 1216, 1144), (1218, 1216, 1217), (1219, 1215, 1218), (1220, 1219, 1218), (1221, 1218, 1217), (1220, 1218, 1221), (1222, 1221, 1223), (1224, 1221, 1222), (1221, 1217, 1223), (1224, 1220, 1221), (1225, 1220, 1224), (1226, 1225, 1224), (1226, 1224, 1227), (1227, 1224, 1222), (1228, 1227, 1222), (1229, 1227, 1228), (1229, 1230, 1227), (1230, 1226, 1227), (1135, 1230, 1229), (1135, 1138, 1230), (1138, 1149, 1230), (1149, 1226, 1230), (1231, 1229, 1228), (1132, 1135, 1229), (1132, 1229, 1231), (1231, 1228, 1232), (1232, 1133, 1231), (1132, 1231, 1133), (1232, 1234, 1233), (1133, 1232, 1233), (1232, 1228, 1234), (1233, 1234, 1235), (1234, 1223, 1235), (1228, 1222, 1234), (1234, 1222, 1223), (1233, 1235, 1133), (1235, 1143, 1141), (1133, 1235, 1141), (1235, 1223, 1143), (1149, 1152, 1226), (1152, 1225, 1226), (1152, 1155, 1225), (1225, 1236, 1220), (1155, 1236, 1225), (1237, 1238, 1236), (1155, 1237, 1236), (1236, 1238, 1219), (1236, 1219, 1220), (1237, 1239, 1238), (1239, 1240, 1238), (1238, 1241, 1219), (1238, 1240, 1241), (1240, 1242, 1241), (1241, 1242, 1212), (1241, 1212, 1215), (1219, 1241, 1215), (1204, 1242, 1243), (1206, 1242, 1204), (1242, 1240, 1243), (1242, 1206, 1212), (1243, 1170, 1169), (1243, 1240, 1170), (1204, 1243, 1203), (1203, 1243, 1169), (1240, 1239, 1170), (1239, 1160, 1163), (1160, 1239, 1237), (1170, 1239, 1163), (1154, 1237, 1155), (1154, 1160, 1237), (1223, 1217, 1143), (1217, 1144, 1143), (1176, 1203, 1173), (1203, 1169, 1173), (1175, 1244, 1199), (1175, 1199, 1176), (1244, 1196, 1199), (1179, 1244, 1175), (1183, 1244, 1179), (1245, 1244, 1183), (1244, 1246, 1196), (1245, 1246, 1244), (1248, 1246, 1247), (1245, 1247, 1246), (1246, 1195, 1196), (1195, 1246, 1248), (1249, 1195, 1248), (1248, 1247, 1250), (1249, 1248, 1251), (1251, 1248, 1250), (1251, 1250, 1254), (1252, 1251, 1253), (1252, 1249, 1251), (1253, 1251, 1254), (1253, 1254, 1256), (1254, 1255, 1257), (1254, 1250, 1255), (1256, 1254, 1257), (1256, 1257, 1259), (1257, 1258, 1260), (1257, 1255, 1258), (1259, 1257, 1260), (1259, 1260, 1262), (1260, 1261, 1263), (1260, 1258, 1261), (1262, 1260, 1263), (1265, 1262, 1263), (1266, 1263, 1264), (1263, 1261, 1264), (1265, 1263, 1266), (1266, 1264, 1267), (1268, 1265, 1266), (1266, 1267, 1268), (1268, 1267, 1269), (1269, 1270, 1268), (1270, 1272, 1268), (1268, 1273, 1271), (1271, 1265, 1268), (1272, 1273, 1268), (1273, 1274, 1271), (1272, 1275, 1273), (1275, 1274, 1273), (1278, 1275, 1272), (1276, 1280, 1275), (1277, 1276, 1275), (1274, 1275, 1280), (1275, 1282, 1277), (1279, 1275, 1278), (1281, 1275, 1279), (1282, 1275, 1281), (1283, 1282, 1284), (1277, 1282, 1283), (1282, 1285, 1284), (1285, 1282, 1289), (1281, 1286, 1282), (1286, 1287, 1282), (1288, 1282, 1287), (1289, 1282, 1288), (1289, 1288, 1290), (1285, 1289, 1290), (1292, 1290, 1291), (1290, 1288, 1291), (1292, 1285, 1290), (1294, 1292, 1291), (1293, 1285, 1292), (1293, 1292, 1294), (1295, 1294, 1291), (1295, 1296, 1294), (1296, 1293, 1294), (1285, 1296, 1297), (1278, 1297, 1296), (1298, 1296, 1295), (1296, 1285, 1293), (1281, 1296, 1298), (1296, 1300, 1278), (1296, 1299, 1300), (1281, 1299, 1296), (1278, 1300, 1279), (1487, 1308, 1358), (1482, 1486, 1358), (1484, 1486, 1482), (1299, 1281, 1307), (1281, 1279, 1307), (1487, 1358, 1486), (1481, 1483, 1488, 1491), (1298, 1295, 1309), (1309, 1281, 1298), (1310, 1281, 1309), (1310, 1309, 1291), (1309, 1295, 1291), (1286, 1281, 1310), (1287, 1310, 1291), (1286, 1310, 1287), (1297, 1311, 1285), (1297, 1278, 1313), (1297, 1277, 1311), (1297, 1313, 1312), (1297, 1312, 1314), (1315, 1297, 1314), (1277, 1297, 1315), (1317, 1315, 1316), (1315, 1314, 1316), (1277, 1315, 1317), (1318, 1317, 1316), (1276, 1317, 1318), (1317, 1276, 1277), (1318, 1319, 1276), (1316, 1320, 1318), (1318, 1321, 1319), (1320, 1321, 1318), (1321, 1322, 1262), (1320, 1322, 1321), (1321, 1262, 1265), (1265, 1271, 1321), (1321, 1271, 1319), (1322, 1323, 1325), (1320, 1323, 1322), (1322, 1259, 1262), (1324, 1259, 1322), (1325, 1324, 1322), (1327, 1324, 1325), (1325, 1323, 1326), (1326, 1327, 1325), (1327, 1328, 1324), (1330, 1328, 1327), (1329, 1327, 1326), (1329, 1330, 1327), (1330, 1331, 1328), (1333, 1331, 1330), (1332, 1330, 1329), (1332, 1333, 1330), (1333, 1334, 1331), (1335, 1334, 1333), (1336, 1335, 1333), (1336, 1333, 1332), (1337, 1335, 1336), (1338, 1337, 1336), (1338, 1336, 1339), (1339, 1336, 1332), (1340, 1339, 1341), (1340, 1338, 1339), (1339, 1332, 1342), (1341, 1339, 1342), (1341, 1342, 1343), (1342, 1329, 1344), (1342, 1332, 1329), (1343, 1342, 1344), (1344, 1267, 1343), (1326, 1346, 1344), (1344, 1329, 1326), (1345, 1267, 1344), (1344, 1346, 1345), (1347, 1345, 1346), (1316, 1346, 1323), (1326, 1323, 1346), (1347, 1346, 1316), (1316, 1314, 1347), (1348, 1345, 1347), (1314, 1312, 1347), (1347, 1312, 1348), (1269, 1345, 1348), (1348, 1313, 1269), (1348, 1312, 1313), (1267, 1345, 1269), (1264, 1341, 1343), (1267, 1264, 1343), (1261, 1341, 1264), (1261, 1340, 1341), (1258, 1349, 1340), (1349, 1338, 1340), (1258, 1340, 1261), (1349, 1350, 1338), (1351, 1350, 1349), (1255, 1349, 1258), (1255, 1351, 1349), (1352, 1351, 1247), (1350, 1351, 1352), (1250, 1247, 1351), (1250, 1351, 1255), (1352, 1247, 1245), (1183, 1352, 1245), (1182, 1350, 1352), (1182, 1352, 1183), (1337, 1350, 1182), (1350, 1337, 1338), (1181, 1337, 1182), (1335, 1337, 1181), (1185, 1335, 1181), (1334, 1335, 1185), (1185, 1187, 1334), (1334, 1252, 1331), (1334, 1187, 1252), (1331, 1252, 1253), (1331, 1253, 1328), (1328, 1256, 1324), (1328, 1253, 1256), (1324, 1256, 1259), (1323, 1320, 1316), (1271, 1274, 1319), (1319, 1274, 1280), (1276, 1319, 1280), (1313, 1278, 1353), (1269, 1313, 1353), (1353, 1270, 1269), (1278, 1270, 1353), (1311, 1354, 1285), (1311, 1355, 1354), (1311, 1283, 1355), (1311, 1277, 1283), (1483, 1485, 1489, 1488), (1355, 1356, 1354), (1355, 1283, 1357), (1485, 1480, 1493, 1489), (1357, 1284, 1359), (1283, 1284, 1357), (1359, 1354, 1356), (1284, 1354, 1359), (1480, 1481, 1491, 1493), (1284, 1285, 1354), (1288, 1287, 1291), (1270, 1278, 1272), (1187, 1249, 1252), (1189, 1195, 1249), (1187, 1189, 1249), (1192, 1167, 1166), (1190, 1167, 1192), (1172, 1167, 1190), (1172, 1190, 1178), (1186, 1189, 1187), (1133, 1141, 1140), (1133, 1140, 1134), (1361, 1363, 1000), (1360, 1010, 1362), (996, 998, 1365, 1367), (1007, 998, 1361, 1360), (996, 1009, 1362, 1363), (998, 996, 1363, 1361), (1009, 1007, 1360, 1362), (1365, 1364, 1366, 1367), (998, 1007, 1364, 1365), (1007, 1009, 1366, 1364), (1009, 996, 1367, 1366), (1368, 1369, 1377, 1376), (726, 725, 1369, 1368), (746, 745, 1370, 1372), (745, 744, 1371, 1370), (740, 739, 1374, 1373), (744, 740, 1373, 1371), (728, 726, 1368, 1375), (725, 746, 1372, 1369), (1382, 1383, 1391, 1390), (1369, 1372, 1380, 1377), (1375, 1368, 1376, 1383), (1371, 1373, 1381, 1379), (1370, 1371, 1379, 1378), (1374, 1375, 1383, 1382), (1373, 1374, 1382, 1381), (1372, 1370, 1378, 1380), (1386, 1387, 1395, 1394), (1381, 1382, 1390, 1389), (1380, 1378, 1386, 1388), (1376, 1377, 1385, 1384), (1377, 1380, 1388, 1385), (1383, 1376, 1384, 1391), (1379, 1381, 1389, 1387), (1378, 1379, 1387, 1386), (1393, 1396, 1404, 1401), (1390, 1391, 1399, 1398), (1389, 1390, 1398, 1397), (1388, 1386, 1394, 1396), (1384, 1385, 1393, 1392), (1385, 1388, 1396, 1393), (1391, 1384, 1392, 1399), (1387, 1389, 1397, 1395), (1402, 1403, 1405, 1406, 1407, 1400, 1401, 1404), (1399, 1392, 1400, 1407), (1395, 1397, 1405, 1403), (1394, 1395, 1403, 1402), (1398, 1399, 1407, 1406), (1397, 1398, 1406, 1405), (1396, 1394, 1402, 1404), (1392, 1393, 1401, 1400), (127, 128, 1409, 1408), (129, 127, 1408, 1410), (130, 129, 1410, 1411), (131, 130, 1411, 1412), (141, 140, 1413, 1414), (140, 131, 1412, 1413), (142, 141, 1414, 1415), (143, 142, 1415, 1416), (170, 169, 1417, 1418), (169, 171, 1419, 1417), (171, 172, 1420, 1419), (172, 173, 1421, 1420), (173, 143, 1416, 1421), (177, 170, 1418, 1422), (178, 177, 1422, 1423), (189, 188, 1425, 1424), (188, 178, 1423, 1425), (190, 189, 1424, 1426), (191, 190, 1426, 1427), (221, 220, 1429, 1428), (220, 222, 1430, 1429), (222, 223, 1431, 1430), (223, 224, 1432, 1431), (224, 228, 1433, 1432), (228, 191, 1427, 1433), (229, 221, 1428, 1434), (230, 229, 1434, 1435), (298, 230, 1435, 1436), (299, 298, 1436, 1437), (300, 299, 1437, 1438), (301, 300, 1438, 1439), (128, 301, 1439, 1409), (1442, 1443, 1444, 1445, 1446, 1447, 1448, 1453, 1452, 1451, 1449, 1450, 1454, 1455, 1457, 1456, 1458, 1459, 1465, 1464, 1463, 1462, 1461, 1460, 1466, 1467, 1468, 1469, 1470, 1471, 1441, 1440), (127, 129, 1442, 1440), (298, 299, 1469, 1468), (188, 189, 1456, 1457), (129, 130, 1443, 1442), (299, 300, 1470, 1469), (178, 188, 1457, 1455), (130, 131, 1444, 1443), (300, 301, 1471, 1470), (189, 190, 1458, 1456), (140, 141, 1446, 1445), (301, 128, 1441, 1471), (190, 191, 1459, 1458), (131, 140, 1445, 1444), (220, 221, 1460, 1461), (141, 142, 1447, 1446), (222, 220, 1461, 1462), (142, 143, 1448, 1447), (223, 222, 1462, 1463), (169, 170, 1450, 1449), (224, 223, 1463, 1464), (171, 169, 1449, 1451), (228, 224, 1464, 1465), (172, 171, 1451, 1452), (191, 228, 1465, 1459), (173, 172, 1452, 1453), (221, 229, 1466, 1460), (143, 173, 1453, 1448), (229, 230, 1467, 1466), (170, 177, 1454, 1450), (128, 127, 1440, 1441), (230, 298, 1468, 1467), (1473, 1479, 1474, 1472), (1476, 1475, 1472, 1474), (1478, 1477, 1475, 1476), (1477, 1478, 1479, 1473), (1478, 1476, 1479), (1474, 1479, 1476), (1477, 1473, 1480, 1485), (1475, 1477, 1485, 1483), (1472, 1475, 1483, 1481), (1473, 1472, 1481, 1480), (1300, 1299, 1487, 1486), (1307, 1279, 1484, 1303), (1492, 1490, 1495), (1494, 1495, 1490), (1489, 1493, 1495, 1494), (1494, 1490, 1488, 1489), (1490, 1492, 1491, 1488), (1493, 1491, 1492, 1495), (1302, 1301, 1482, 1358), (1304, 1302, 1358, 1308), (1279, 1300, 1486, 1484), (1299, 1307, 1303, 1487), (1301, 1306, 1305, 1482), (1306, 1304, 1308, 1305), (1308, 1303, 1305), (1487, 1303, 1308), (1303, 1484, 1482), (1303, 1482, 1305), (1498, 1496, 1510, 1508), (1499, 1498, 1508, 1509), (1497, 1499, 1509, 1511), (1496, 1497, 1511, 1510), (1500, 1507, 1502, 1501), (1501, 1502, 1504, 1503), (1506, 1505, 1503, 1504), (1505, 1506, 1507, 1500), (1506, 1502, 1507), (1502, 1506, 1504), (1505, 1500, 1497, 1496), (1503, 1505, 1496, 1498), (1501, 1503, 1498, 1499), (1500, 1501, 1499, 1497), (1513, 1512, 1515), (1515, 1514, 1513), (1510, 1511, 1514, 1515), (1515, 1512, 1508, 1510), (1509, 1508, 1512, 1513), (1511, 1509, 1513, 1514)])
me_chess_006.use_remesh_fix_poles = True
me_chess_006.use_remesh_preserve_attributes = False
me_chess_006.update()

# ---- objects
ob_light = bpy.data.objects.new('Light', light_light)
ob_camera = bpy.data.objects.new('Camera', cam_camera)
ob_chess_002 = bpy.data.objects.new('chess.002', me_chess_002)
ob_chess_003 = bpy.data.objects.new('chess.003', me_chess_006)

# ---- transforms, parenting, visibility, modifiers, constraints
ob_light.location = (3.981, 0.9312, 5.911)
ob_light.rotation_euler = (0.6503, 0.05522, 1.866)
ob_light.scale = (0.9751, 0.9751, 0.9751)
ob_light.lock_rotations_4d = False
ob_light.empty_display_type = 'ARROWS'
ob_light.color = (0.0, 0.0, 0.0, 0.0)
ob_light.lineart.crease_threshold = 0.0
ob_camera.location = (7.182, -6.802, 4.989)
ob_camera.rotation_euler = (1.109, 0.0, 0.8149)
ob_camera.scale = (0.9751, 0.9751, 0.9751)
ob_camera.lock_rotations_4d = False
ob_camera.empty_display_type = 'ARROWS'
ob_camera.color = (0.0, 0.0, 0.0, 0.0)
ob_camera.display_type = 'WIRE'
ob_camera.lineart.crease_threshold = 0.0
ob_chess_002.location = (-10.42, -0.04916, 7.721)
ob_chess_002.scale = (0.3973, 0.3973, 0.3973)
ob_chess_003.location = (-1.28, 9.761, 0.4011)
ob_chess_003.scale = (0.03973, 0.03973, 0.03973)

# ---- collection membership
col_collection.objects.link(ob_light)
col_collection.objects.link(ob_camera)
col_collection.objects.link(ob_chess_002)
col_collection.objects.link(ob_chess_003)

# ---- scene / render settings (as saved in the file)
scene.camera = ob_camera
scene.frame_start = 1; scene.frame_end = 250; scene.frame_set(8)
scene.render.engine = 'BLENDER_EEVEE_NEXT'
scene.cycles.sampling_pattern = 'TABULATED_SOBOL'
scene.cycles.use_light_tree = False
scene.view_settings.view_transform = 'Filmic'
scene.unit_settings.scale_length = 0.01
bpy.context.view_layer.update()

